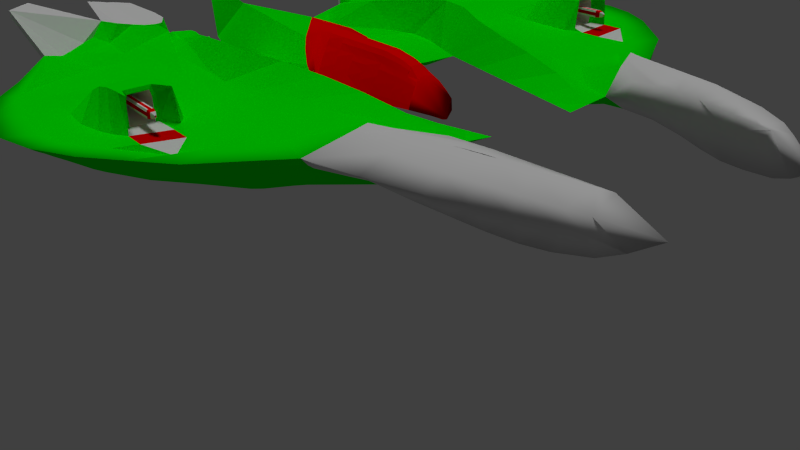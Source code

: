 # Source: Nave_Enemy_alpha7.blend  (saved by Blender 2.70.0; exported with 4.5.12 LTS)
import bpy
from mathutils import Matrix  # noqa: F401  (used for matrix-valued properties, if any)

bpy.ops.wm.read_factory_settings(use_empty=True)
scene = bpy.context.scene
scene.name = 'Scene'

# ---- collections
col_collection_1 = bpy.data.collections.new('Collection 1'); scene.collection.children.link(col_collection_1)

# ---- materials (node trees are filled in below, after node groups)
mat_biologic_skyn = bpy.data.materials.new('Biologic skyn')
mat_biologic_skyn.alpha_threshold = 0.0
mat_biologic_skyn.use_transparent_shadow = False
mat_biologic_skyn.diffuse_color = (0.0, 1.0, 0.0, 1.0)
mat_biologic_skyn.specular_color = (0.704, 0.9617, 1.0)
mat_biologic_skyn.roughness = 0.5
mat_biologic_skyn.specular_intensity = 0.0
mat_biologic_skyn.line_color = (0.0, 0.0, 0.0, 1.0)
mat_bico_e_tras = bpy.data.materials.new('Bico e tras')
mat_bico_e_tras.alpha_threshold = 0.0
mat_bico_e_tras.use_transparent_shadow = False
mat_bico_e_tras.roughness = 0.5
mat_bico_e_tras.line_color = (0.0, 0.0, 0.0, 1.0)
mat_cockpit = bpy.data.materials.new('Cockpit')
mat_cockpit.alpha_threshold = 0.0
mat_cockpit.use_transparent_shadow = False
mat_cockpit.diffuse_color = (1.0, 0.0, 0.0, 1.0)
mat_cockpit.specular_color = (1.0, 0.0, 0.0)
mat_cockpit.roughness = 0.5
mat_cockpit.specular_intensity = 0.0
mat_cockpit.line_color = (0.0, 0.0, 0.0, 1.0)
mat_material_003 = bpy.data.materials.new('Material.003')
mat_material_003.alpha_threshold = 0.0
mat_material_003.use_transparent_shadow = False
mat_material_003.roughness = 0.5
mat_material_003.line_color = (0.0, 0.0, 0.0, 1.0)
mat_missel_e_base = bpy.data.materials.new('Missel e Base ')
mat_missel_e_base.alpha_threshold = 0.0
mat_missel_e_base.use_transparent_shadow = False
mat_missel_e_base.roughness = 0.5
mat_missel_e_base.line_color = (0.0, 0.0, 0.0, 1.0)
mat_missel = bpy.data.materials.new('Missel')
mat_missel.alpha_threshold = 0.0
mat_missel.use_transparent_shadow = False
mat_missel.diffuse_color = (1.0, 9.313e-09, 0.0, 1.0)
mat_missel.roughness = 0.5
mat_missel.specular_intensity = 0.05634
mat_missel.line_color = (0.0, 0.0, 0.0, 1.0)
mat_material_002 = bpy.data.materials.new('Material.002')
mat_material_002.alpha_threshold = 0.0
mat_material_002.use_transparent_shadow = False
mat_material_002.diffuse_color = (1.0, 0.0, 0.0, 1.0)
mat_material_002.roughness = 0.5
mat_material_002.line_color = (0.0, 0.0, 0.0, 1.0)
mat_skin_wing = bpy.data.materials.new('Skin wing')
mat_skin_wing.alpha_threshold = 0.0
mat_skin_wing.use_transparent_shadow = False
mat_skin_wing.diffuse_color = (0.0, 1.0, 0.0, 1.0)
mat_skin_wing.specular_color = (0.9983, 1.0, 0.9702)
mat_skin_wing.roughness = 0.5
mat_skin_wing.specular_intensity = 0.07547
mat_skin_wing.line_color = (0.0, 0.0, 0.0, 1.0)
mat_material_004 = bpy.data.materials.new('Material.004')
mat_material_004.alpha_threshold = 0.0
mat_material_004.use_transparent_shadow = False
mat_material_004.diffuse_color = (0.8, 0.0, 0.0, 1.0)
mat_material_004.roughness = 0.5
mat_material_004.line_color = (0.0, 0.0, 0.0, 1.0)
mat_fire = bpy.data.materials.new('Fire')
mat_fire.alpha_threshold = 0.0
mat_fire.use_transparent_shadow = False
mat_fire.diffuse_color = (0.7259, 0.8, 0.0, 1.0)
mat_fire.roughness = 0.5
mat_fire.line_color = (0.0, 0.0, 0.0, 1.0)

# ---- material node trees

# ---- world
world_world = bpy.data.worlds.new('World'); scene.world = world_world
world_world.color = (0.05088, 0.05088, 0.05088)
world_world.use_sun_shadow = False
world_world.sun_shadow_jitter_overblur = 0.0
world_world.cycles.sampling_method = 'MANUAL'
world_world.cycles.sample_map_resolution = 256

# ---- cameras
cam_camera = bpy.data.cameras.new('Camera')
cam_camera.clip_end = 100.0
cam_camera.lens = 35.0
cam_camera.sensor_width = 32.0
cam_camera.sensor_height = 18.0
cam_camera.ortho_scale = 7.314
cam_camera.dof.focus_distance = 0.0
cam_camera.dof.aperture_fstop = 128.0

# ---- lights
light_sun = bpy.data.lights.new('Sun', 'SUN')
light_sun.transmission_factor = 0.0
light_sun.angle = 0.1993
light_sun.energy = 1.0
light_sun.shadow_buffer_clip_start = 0.5
light_sun.shadow_soft_size = 0.1
light_sun.shadow_cascade_max_distance = 1000.0
light_sun.cycles.use_multiple_importance_sampling = False
light_lamp = bpy.data.lights.new('Lamp', 'POINT')
light_lamp.transmission_factor = 0.0
light_lamp.cutoff_distance = 30.0
light_lamp.energy = 100.0
light_lamp.shadow_buffer_clip_start = 1.001
light_lamp.shadow_soft_size = 0.1
light_lamp.shadow_maximum_resolution = 0.006
light_lamp.use_absolute_resolution = True
light_lamp.cycles.use_multiple_importance_sampling = False

# ---- meshes
me_plane_008 = bpy.data.meshes.new('Plane.008')
me_plane_008.from_pydata([(-8.514, -1.062, -6.49), (0.0, 3.796, -5.955), (-9.353, 0.9377, -6.49), (0.0, 7.81, -6.226), (-5.063, 6.391, -5.757), (-1.194, -4.891, -6.717), (-2.346, 0.427, -6.779), (-5.196, -3.886, -6.49), (-8.642, 3.671, -6.49), (-9.072, -0.06233, -6.49), (-9.165, 2.365, -6.49), (-1.475, 7.399, -6.965), (-7.113, -2.708, -6.49), (-2.52, -4.748, -6.662), (-6.96, 5.438, -6.174), (-1.336, 1.679, -7.16), (-1.869, 0.9907, -6.987), (0.0, 4.902, -6.226), (-2.938, 3.935, -6.827), (-2.952, 2.185, -6.79), (-2.055, 6.048, -6.911), (-1.133, 3.143, -7.43), (-3.111, 6.949, -6.706), (-4.269, -4.162, -6.119), (-4.63, 2.455, -6.393), (-3.493, -1.126, -6.378), (-3.276, -3.288, -6.4), (-3.724, 3.646, -6.24), (-4.056, 1.361, -6.462), (-5.014, -3.022, -6.459), (-5.151, 4.221, -6.375), (-7.892, 4.641, -6.49), (-6.05, -2.401, -6.49), (-7.572, 4.094, -6.54), (-2.456, -9.497, -7.115), (-3.051, -9.122, -6.736), (-4.419, -6.625, -6.49), (-3.714, -8.04, -6.552), (-4.828, -5.309, -6.49), (-3.325, -8.747, -6.604), (-4.959, 7.578, -5.448), (-3.212, 7.153, -5.943), (-4.793, 5.925, -5.779), (-3.395, 6.289, -6.033), (-3.146, 6.777, -6.017), (-4.063, 5.899, -5.931), (-3.657, 6.081, -6.001), (-4.428, 5.844, -5.85), (-4.172, 7.782, -5.609), (-4.601, 7.686, -5.519), (-3.63, 7.884, -5.725), (-7.263, 6.735, -5.383), (-6.604, 7.342, -5.214), (-7.169, -0.212, -6.49), (-7.775, 0.6912, -6.49), (-7.638, 0.06911, -6.49), (-7.502, -0.3102, -6.49), (-7.271, -0.6356, -6.49), (-6.408, -0.1604, -6.49), (-6.086, -0.5641, -6.49), (-1.119, 4.9, -7.43), (-1.072, 6.196, -7.43), (-1.021, 2.583, -6.453), (0.0, 10.2, -5.768), (-0.4615, 8.94, -7.43), (-1.111, 0.721, -7.163), (-0.9597, -0.1983, -7.16), (-0.8464, -0.8783, -7.16), (-0.6821, -1.458, -7.16), (-0.3281, -1.881, -7.272), (0.0, -1.19, -6.498), (-0.5941, 2.656, -6.363), (-1.576, 5.275, -7.267), (-0.8589, 7.722, -7.43), (-2.649, 1.306, -6.784), (-3.097, 3.062, -6.802), (-2.496, 4.991, -6.869), (-5.907, -0.3083, -6.49), (-5.907, 0.08984, -6.49), (-5.928, 0.5215, -6.49), (-5.949, 0.9215, -6.49), (-5.97, 1.29, -6.49), (-6.084, 2.253, -6.49), (-6.301, -0.6731, -6.565), (-3.381, 5.096, -6.294), (-4.068, 2.196, -6.327), (-7.236, 4.649, -6.364), (-7.671, 2.276, -6.49), (-8.098, 3.798, -6.568), (-7.568, 4.651, -6.49), (-7.814, -1.885, -6.49), (-8.474, 2.327, -6.568), (-8.581, 0.8209, -6.568), (-8.353, 0.009855, -6.568), (-7.753, -0.8727, -6.568), (-6.786, -1.758, -6.697), (-3.894, -4.278, -5.964), (-1.77, -2.232, -6.748), (-1.482, -3.561, -6.733), (-2.058, -0.9025, -6.764), (-1.338, -4.226, -6.725), (-3.86, 0.1176, -6.389), (-3.017, 3.498, -6.814), (-3.553, 4.37, -6.25), (-3.115, 6.129, -6.369), (-2.983, 6.645, -6.432), (-3.246, 5.613, -6.302), (-1.857, -4.819, -6.689), (-2.069, -4.117, -6.49), (-2.286, -3.429, -6.355), (-3.355, -2.214, -6.407), (-2.515, -2.223, -6.156), (-2.745, -1.017, -6.016), (-3.089, 0.2649, -5.887), (-3.505, 1.322, -5.769), (-3.588, 2.178, -5.735), (-3.443, 3.562, -5.876), (-3.301, 4.145, -5.982), (-2.983, 5.041, -6.124), (-2.642, 6.091, -6.343), (-2.166, 7.278, -6.932), (-1.765, 6.724, -6.938), (-2.437, 6.691, -6.707), (-3.83, 4.807, -6.231), (-3.35, 5.984, -6.231), (-4.204, 3.631, -6.231), (-5.17, 4.76, -6.299), (-4.567, 5.054, -6.218), (-4.701, 3.926, -6.333), (-5.115, 5.84, -6.24), (-0.7455, 2.963, -6.23), (-1.188, 2.264, -6.771), (-3.38, -4.429, -6.182), (-3.615, -4.444, -7.276), (-2.567, -7.714, -6.49), (-2.552, -5.932, -6.49), (-2.567, -7.12, -6.49), (-2.519, -5.337, -6.49), (-2.574, -6.526, -6.49), (-2.3, -8.903, -6.386), (-4.067, -7.332, -6.49), (-3.623, -5.323, -7.319), (-3.412, -6.278, -7.393), (-3.23, -6.929, -7.467), (-3.048, -7.58, -7.504), (-2.896, -8.231, -7.46), (-2.667, -9.012, -7.328), (-2.737, -5.337, -6.2), (-2.228, -10.09, -6.733), (-2.956, -9.122, -6.433), (-3.963, -6.625, -6.2), (-3.529, -8.04, -6.269), (-4.215, -5.309, -6.189), (-3.217, -8.747, -6.347), (-3.637, -4.354, -6.073), (-2.508, -7.769, -6.17), (-2.726, -5.932, -6.158), (-2.612, -7.147, -6.143), (-2.716, -6.526, -6.116), (-2.299, -9.012, -6.223), (-3.746, -7.332, -6.231), (-3.253, -6.868, -5.969), (0.0, 1.334, -6.054), (0.0, 0.07214, -6.101), (0.0, 2.597, -6.054), (0.0, -0.559, -6.198), (0.0, 3.165, -6.053), (0.0, 0.7032, -6.054), (0.0, 1.965, -6.054), (-1.223, 1.2, -7.16), (-1.035, 0.2613, -7.16), (-0.7643, -1.168, -7.16), (0.0, -0.8745, -6.295), (0.0, -2.092, -7.36), (0.0, 1.616, -7.43), (0.0, 3.143, -7.43), (0.0, 4.9, -7.428), (0.0, 6.196, -7.43), (0.0, 8.94, -7.43), (0.0, 0.6584, -7.43), (0.0, -0.2609, -7.43), (0.0, -0.9409, -7.43), (0.0, -1.52, -7.43), (0.0, -1.923, -7.43), (0.0, -2.063, -7.386), (0.0, 7.722, -7.43), (0.0, 1.137, -7.43), (0.0, 0.1988, -7.43), (0.0, -1.231, -7.43), (-0.297, 2.91, -6.159), (-0.8911, 2.401, -6.567), (-0.709, 2.138, -6.495), (-0.3954, 2.367, -6.223), (-1.022, 1.908, -6.806), (-0.2369, 2.482, -6.119), (-1.188, 1.793, -6.987), (-0.5522, 2.252, -6.372), (-0.8657, 2.023, -6.651), (-0.6527, 1.583, -6.495), (-0.9381, 1.391, -6.806), (-0.3673, 1.774, -6.223), (-1.106, 1.296, -7.009), (-0.2246, 1.87, -6.119), (-0.7954, 1.487, -6.651), (-0.51, 1.678, -6.372), (-0.5964, 1.028, -6.495), (-0.3391, 1.181, -6.223), (-0.8536, 0.8743, -6.806), (-0.2105, 1.258, -6.119), (-1.031, 0.7977, -7.009), (-0.4677, 1.104, -6.372), (-0.725, 0.951, -6.651), (-0.5586, 0.4823, -6.495), (-0.7969, 0.3718, -6.806), (-0.3202, 0.5928, -6.223), (-0.937, 0.3166, -7.009), (-0.201, 0.648, -6.119), (-0.6778, 0.4271, -6.651), (-0.4394, 0.5375, -6.372), (-0.5208, -0.06308, -6.495), (-0.3013, 0.00453, -6.223), (-0.7403, -0.1307, -6.806), (-0.1916, 0.03833, -6.119), (-0.8709, -0.1645, -7.009), (-0.4111, -0.02927, -6.372), (-0.6305, -0.09688, -6.651), (-0.4641, -0.7186, -6.55), (-0.273, -0.6388, -6.305), (-0.6553, -0.7985, -6.833), (-0.1774, -0.5989, -6.214), (-0.7717, -0.8384, -7.022), (-0.3686, -0.6787, -6.431), (-0.5597, -0.7586, -6.692), (-0.4231, -1.021, -6.607), (-0.2525, -0.9479, -6.39), (-0.5937, -1.095, -6.861), (-0.1672, -0.9112, -6.314), (-0.6999, -1.131, -7.037), (-0.3378, -0.9846, -6.501), (-0.5084, -1.058, -6.734), (-0.382, -1.324, -6.668), (-0.2319, -1.257, -6.535), (-0.532, -1.391, -6.892), (-0.1569, -1.224, -6.514), (-0.628, -1.424, -7.052), (-0.307, -1.29, -6.588), (-0.457, -1.357, -6.78), (-7.723, 1.484, -6.49), (-7.619, 3.069, -6.49), (-6.447, 5.673, -6.319), (-8.431, -1.075, -6.549), (-9.27, 0.9247, -6.549), (-5.088, 6.419, -6.518), (-5.085, -3.951, -6.637), (-8.559, 3.658, -6.549), (-8.989, -0.07526, -6.549), (-9.082, 2.352, -6.549), (-7.03, -2.721, -6.549), (-6.877, 5.386, -6.549), (-5.97, 5.883, -6.57), (-7.809, 4.628, -6.549), (-7.731, -1.898, -6.549), (-5.79, 5.952, -6.589), (-8.338, -1.075, -6.607), (-9.177, 0.9247, -6.607), (-5.088, 6.38, -6.972), (-8.466, 3.658, -6.607), (-8.896, -0.07526, -6.607), (-8.989, 2.352, -6.607), (-6.937, -2.721, -6.607), (-6.784, 5.386, -6.607), (-7.716, 4.628, -6.607), (-7.638, -1.898, -6.607), (-6.331, 5.634, -6.607), (-5.393, 5.939, -6.871), (-8.251, -1.075, -6.655), (-9.09, 0.9247, -6.655), (-8.379, 3.658, -6.655), (-8.809, -0.07526, -6.655), (-8.901, 2.352, -6.655), (-6.85, -2.721, -6.655), (-6.696, 5.386, -6.655), (-5.756, 5.897, -6.682), (-7.629, 4.628, -6.655), (-7.551, -1.898, -6.655), (-6.243, 5.634, -6.655), (-8.077, -1.075, -6.771), (-8.916, 0.9247, -6.771), (-8.205, 3.658, -6.771), (-8.634, -0.07526, -6.771), (-8.727, 2.352, -6.771), (-6.676, -2.721, -6.771), (-6.522, 5.386, -6.771), (-5.635, 5.911, -6.757), (-7.455, 4.628, -6.771), (-7.376, -1.898, -6.771), (-6.069, 5.634, -6.771), (-7.854, -1.075, -6.907), (-8.693, 0.9247, -6.907), (-4.984, -4.0, -6.71), (-7.982, 3.658, -6.907), (-8.412, -0.07526, -6.907), (-8.504, 2.352, -6.907), (-6.453, -2.721, -6.907), (-6.299, 5.386, -6.907), (-7.232, 4.628, -6.907), (-7.153, -1.898, -6.907), (-5.846, 5.634, -6.907), (-7.263, 6.735, -5.214), (-7.612, -1.075, -7.062), (-8.451, 0.9247, -7.062), (-4.34, -4.191, -6.986), (-7.74, 3.658, -7.062), (-8.17, -0.07526, -7.062), (-8.262, 2.352, -7.062), (-6.211, -2.721, -7.062), (-6.057, 5.386, -7.062), (-5.151, 5.883, -7.064), (-6.99, 4.628, -7.062), (-6.911, -1.898, -7.062), (-5.604, 5.634, -7.062), (-7.36, -1.075, -7.227), (-8.199, 0.9247, -7.227), (-4.094, 6.126, -7.368), (-7.488, 3.658, -7.227), (-7.918, -0.07526, -7.227), (-8.01, 2.352, -7.227), (-5.959, -2.721, -7.227), (-5.805, 5.386, -7.227), (-4.899, 5.883, -7.227), (-6.738, 4.628, -7.227), (-6.66, -1.898, -7.227), (-5.352, 5.634, -7.227), (-4.446, 6.182, -7.241), (-7.108, -1.075, -7.362), (-7.947, 0.9247, -7.362), (-3.752, -3.735, -7.364), (-7.236, 3.658, -7.362), (-7.666, -0.07526, -7.362), (-7.759, 2.352, -7.362), (-5.707, -2.721, -7.38), (-5.554, 5.386, -7.362), (-4.648, 5.883, -7.362), (-6.486, 4.628, -7.362), (-6.408, -1.898, -7.362), (-5.101, 5.634, -7.362), (-6.818, -1.075, -7.42), (-7.657, 0.9247, -7.42), (-3.451, 6.38, -7.42), (-6.946, 3.658, -7.42), (-7.375, -0.07526, -7.42), (-7.468, 2.352, -7.42), (-5.417, -2.721, -7.459), (-5.263, 5.386, -7.42), (-4.357, 5.883, -7.42), (-6.196, 4.628, -7.42), (-6.117, -1.898, -7.42), (-4.81, 5.634, -7.42), (-3.904, 6.131, -7.42), (-6.385, -1.075, -7.532), (-7.224, 0.9247, -7.532), (-2.907, 6.38, -7.466), (-6.514, 3.658, -7.532), (-6.943, -0.07526, -7.532), (-7.036, 2.352, -7.532), (-4.984, -2.721, -7.532), (-4.831, 5.386, -7.532), (-3.925, 5.883, -7.532), (-5.763, 4.628, -7.532), (-5.685, -1.898, -7.532), (-4.378, 5.634, -7.532), (-3.472, 6.131, -7.532), (-5.73, -1.075, -7.671), (-6.569, 0.9247, -7.671), (-2.363, 6.38, -7.511), (-5.858, 3.658, -7.671), (-6.288, -0.07526, -7.671), (-6.381, 2.352, -7.671), (-4.329, -2.721, -7.671), (-4.176, 5.386, -7.671), (-3.269, 5.883, -7.671), (-5.108, 4.628, -7.671), (-5.03, -1.898, -7.671), (-3.723, 5.634, -7.671), (-2.816, 6.131, -7.591), (-5.245, -1.075, -7.839), (-6.084, 0.9247, -7.839), (-5.373, 3.658, -7.839), (-5.803, -0.07526, -7.839), (-5.895, 2.352, -7.839), (-3.844, -2.721, -7.669), (-3.691, 5.386, -7.839), (-2.851, 5.883, -7.708), (-4.623, 4.628, -7.839), (-4.545, -1.898, -7.786), (-3.237, 5.634, -7.798), (-2.751, -3.365, -6.446), (-4.98, 7.617, -6.972), (-3.182, 7.12, -6.972), (-3.116, 6.738, -6.972), (-4.171, 7.794, -6.972), (-4.612, 7.713, -6.972), (-3.613, 7.876, -6.972), (-5.088, 6.38, -6.731), (-6.604, 7.342, -5.383), (-7.115, -0.212, -5.671), (-7.236, 0.7952, -5.798), (-7.238, 0.2711, -5.693), (-7.219, -0.2571, -5.671), (-7.202, -0.6356, -5.671), (-6.462, -0.1604, -5.671), (-6.186, -0.5641, -5.671), (-6.172, -0.3083, -5.671), (-6.214, 0.03673, -5.671), (-6.359, 0.5338, -5.693), (-6.401, 0.8603, -5.798), (-6.639, 1.506, -6.093), (-6.801, 2.109, -6.318), (-7.136, 1.58, -6.093), (-6.477, -0.1733, -6.49), (-6.788, -0.1862, -5.671), (-7.169, -0.212, -6.081), (-6.408, -0.1604, -6.081), (-7.069, -0.1991, -6.49), (-6.625, -0.1733, -5.671), (-7.169, -0.212, -6.286), (-6.408, -0.1604, -6.286), (-6.922, -0.1862, -6.49), (-6.952, -0.1991, -5.671), (-7.169, -0.212, -5.876), (-6.408, -0.1604, -5.876), (-6.701, 0.5075, -6.081), (-6.744, 0.5046, -6.175), (-6.751, 0.5046, -5.986), (-6.876, 0.4957, -6.128), (-6.701, 0.5075, -6.128), (-6.832, 0.4986, -6.175), (-6.826, 0.4986, -5.986), (-6.876, 0.4957, -6.034), (-6.701, 0.5075, -6.034), (-6.701, 0.817, -6.034), (-6.876, 0.8051, -6.034), (-6.826, 0.8081, -5.986), (-6.832, 0.8081, -6.175), (-6.701, 0.817, -6.128), (-6.876, 0.8051, -6.128), (-6.751, 0.814, -5.986), (-6.744, 0.814, -6.175), (-6.701, 0.817, -6.081), (-6.876, 0.8051, -6.081), (-6.788, 0.811, -5.986), (-6.788, 0.811, -6.175), (-6.713, 0.817, -5.986), (-6.863, 0.8051, -5.986), (-6.701, 0.817, -6.175), (-6.876, 0.8051, -6.175), (-6.876, 0.4957, -6.175), (-6.701, 0.5075, -6.175), (-6.863, 0.4957, -5.986), (-6.713, 0.5075, -5.986), (-6.788, 0.5016, -6.175), (-6.788, 0.5016, -5.986), (-6.876, 0.4957, -6.081), (-4.387, 7.654, -5.564), (-4.392, 7.673, -6.972), (-3.892, 7.755, -6.972), (-3.622, 7.88, -6.479), (-4.172, 6.895, -6.57), (-4.607, 6.806, -6.544), (-4.969, 7.597, -6.341), (-3.897, 6.941, -6.45), (-4.389, 6.85, -6.399), (-4.788, 6.755, -6.358), (-2.799, -7.94, -6.089), (-2.549, -8.476, -6.156), (-3.049, -7.404, -6.022), (-2.424, -8.744, -6.19), (-3.174, -7.136, -5.989), (-2.674, -8.208, -6.123), (-2.924, -7.672, -6.056), (-3.567, -5.58, -5.96), (-3.7, -4.935, -5.962), (-3.433, -6.224, -5.958), (-2.403, -8.391, -6.196), (-2.635, -4.057, -6.591), (-3.756, -4.393, -7.21), (-6.63, -0.1798, -6.49), (-7.04, -0.2436, -5.765), (-6.537, -0.2039, -5.765), (-6.762, -0.183, -6.49), (-6.788, -0.2238, -5.765), (-7.081, -0.2436, -6.081), (-6.495, -0.2039, -6.081), (-6.663, -0.2138, -5.765), (-7.081, -0.2436, -6.238), (-6.495, -0.2039, -6.238), (-6.914, -0.2337, -5.765), (-7.081, -0.2436, -5.923), (-6.495, -0.2039, -5.923), (-3.146, -5.446, -6.095), (-3.362, -4.906, -6.084), (-2.931, -5.986, -6.106), (-2.351, -8.702, -6.21), (-2.456, -8.08, -6.183), (-2.56, -7.458, -6.156), (-2.664, -6.837, -6.13), (-0.164, -1.902, -7.351), (-0.3001, -1.52, -7.295), (-0.3412, -1.231, -7.295), (-0.4389, -0.2609, -7.295), (-0.4767, 0.1988, -7.295), (-0.5708, 1.137, -7.295), (-0.6271, 1.616, -7.295), (-0.5145, 0.6584, -7.296), (-0.3823, -0.9409, -7.295), (-5.026, 0.04658, -6.503), (-5.065, -1.158, -6.557), (-4.914, 1.251, -6.448), (-5.042, -1.76, -6.585), (-6.174, 2.94, -6.468), (-6.227, 3.955, -6.468), (-7.271, -1.228, -6.49), (-6.301, -1.265, -6.565), (-6.526, -2.011, -6.596), (-6.008, 5.613, -6.302), (-6.001, 4.703, -6.501), (-5.755, 6.032, -6.176), (-6.101, 5.853, -6.255), (-5.409, 6.211, -6.111), (-6.969, 2.125, -6.325), (-2.433, -8.308, -6.438), (-4.172, 7.782, -5.985), (-4.601, 7.686, -5.919), (-4.387, 7.654, -5.662), (-4.171, 7.794, -6.575), (-4.612, 7.713, -6.555), (-4.392, 7.673, -6.84), (-3.104, 6.571, -6.436), (-6.701, -0.7556, -6.081), (-6.744, -0.7585, -6.175), (-6.751, -0.7585, -5.986), (-6.876, -0.7674, -6.128), (-6.701, -0.7556, -6.128), (-6.832, -0.7645, -6.175), (-6.826, -0.7645, -5.986), (-6.876, -0.7674, -6.034), (-6.701, -0.7556, -6.034), (-6.876, -0.7674, -6.175), (-6.701, -0.7556, -6.175), (-6.863, -0.7674, -5.986), (-6.713, -0.7556, -5.986), (-6.788, -0.7615, -6.175), (-6.788, -0.7615, -5.986), (-6.876, -0.7674, -6.081), (-6.721, -0.886, -6.081), (-6.755, -0.8882, -6.153), (-6.759, -0.8882, -6.008), (-6.856, -0.8951, -6.117), (-6.721, -0.886, -6.117), (-6.822, -0.8928, -6.153), (-6.817, -0.8928, -6.008), (-6.856, -0.8951, -6.044), (-6.721, -0.886, -6.044), (-6.856, -0.8951, -6.153), (-6.721, -0.886, -6.153), (-6.846, -0.8951, -6.008), (-6.731, -0.886, -6.008), (-6.788, -0.8905, -6.153), (-6.788, -0.8905, -6.008), (-6.856, -0.8951, -6.081), (-6.768, -0.9963, -6.081), (-6.778, -0.997, -6.102), (-6.78, -0.997, -6.059), (-6.808, -0.999, -6.092), (-6.768, -0.9963, -6.092), (-6.798, -0.9983, -6.102), (-6.797, -0.9983, -6.059), (-6.808, -0.999, -6.07), (-6.768, -0.9963, -6.07), (-6.808, -0.999, -6.102), (-6.768, -0.9963, -6.102), (-6.806, -0.999, -6.059), (-6.771, -0.9963, -6.059), (-6.788, -0.9977, -6.102), (-6.788, -0.9977, -6.059), (-6.808, -0.999, -6.081), (-1.644, 5.285, -7.398), (-2.971, 2.176, -6.931), (-2.796, 4.335, -7.063), (-1.866, 0.9883, -7.07), (-2.504, 5.145, -7.157), (-3.034, 3.5, -7.014), (-2.658, 1.315, -6.955), (-3.091, 3.06, -6.973)], [(485, 133)], [(3, 1, 17), (24, 517, 28), (3, 63, 64, 73), (22, 537, 124, 123, 125, 24, 28, 85, 27, 103, 84, 106, 104, 105), (145, 134, 530, 146), (140, 160, 150, 36), (34, 148, 149, 35), (136, 157, 504, 155, 134), (138, 158, 505, 157, 136), (35, 149, 153, 39), (37, 151, 160, 140), (135, 156, 158, 138), (39, 153, 151, 37), (141, 38, 133), (141, 142, 36, 38), (140, 36, 142, 143), (143, 144, 37, 140), (39, 37, 144, 145), (35, 39, 145, 146), (146, 34, 35), (144, 136, 134, 145), (138, 136, 144, 143), (143, 142, 135, 138), (137, 135, 142, 141), (137, 147, 156, 135), (126, 127, 47, 129), (30, 24, 128), (125, 128, 24), (125, 123, 127, 128), (46, 45, 47, 127, 123, 124), (42, 129, 47), (126, 129, 524, 525), (12, 32, 523, 95, 90), (90, 95, 94, 0), (56, 55, 93, 94), (0, 94, 93, 9), (55, 54, 92, 93), (9, 93, 92, 2), (54, 247, 87, 91, 92), (2, 92, 91, 10), (10, 91, 88, 8), (31, 8, 88, 89), (86, 14, 89), (31, 89, 14), (1, 3, 73, 61, 60, 21, 15, 131, 62, 130), (13, 147, 137), (149, 148, 159), (502, 476, 159), (160, 477, 161, 482, 150), (13, 132, 147), (67, 514, 181, 188, 508, 171), (65, 513, 179, 187, 510, 170), (15, 512, 174, 186, 511, 169), (61, 177, 176, 60), (73, 64, 178, 185), (60, 176, 175, 21), (68, 507, 182, 183, 506, 69), (171, 508, 188, 182, 507, 68), (66, 509, 180, 181, 514, 67), (170, 510, 187, 180, 509, 66), (169, 511, 186, 179, 513, 65), (63, 178, 64), (73, 185, 177, 61), (21, 175, 174, 512, 15), (69, 184, 173), (184, 69, 506, 183), (69, 173, 70, 243, 241, 245, 240, 246, 242, 244, 68), (131, 15, 195, 193, 197, 191, 196, 192, 194, 164, 166, 189, 71, 190), (131, 190, 62), (130, 62, 190, 71), (1, 130, 71, 189, 166), (90, 261, 257, 12), (14, 258, 260, 31), (31, 260, 254, 8), (8, 254, 256, 10), (2, 251, 255, 9), (0, 250, 261, 90), (10, 256, 251, 2), (9, 255, 250, 0), (261, 272, 269, 257), (258, 270, 271, 260), (260, 271, 266, 254), (133, 38, 7, 253, 299, 311), (254, 266, 268, 256), (251, 264, 267, 255), (252, 265, 274, 262), (250, 263, 272, 261), (256, 268, 264, 251), (255, 267, 263, 250), (272, 284, 280, 269), (270, 281, 283, 271), (273, 285, 281, 270), (271, 283, 277, 266), (266, 277, 279, 268), (264, 276, 278, 267), (263, 275, 284, 272), (268, 279, 276, 264), (267, 278, 275, 263), (282, 293, 296, 285), (284, 295, 291, 280), (281, 292, 294, 283), (285, 296, 292, 281), (283, 294, 288, 277), (277, 288, 290, 279), (276, 287, 289, 278), (275, 286, 295, 284), (279, 290, 287, 276), (278, 289, 286, 275), (259, 258, 51, 404, 252, 262), (329, 317, 333), (295, 306, 303, 291), (292, 304, 305, 294), (296, 307, 304, 292), (294, 305, 300, 288), (288, 300, 302, 290), (287, 298, 301, 289), (286, 297, 306, 295), (290, 302, 298, 287), (289, 301, 297, 286), (265, 317, 274), (306, 319, 315, 303), (304, 316, 318, 305), (307, 320, 316, 304), (305, 318, 312, 300), (303, 315, 311, 299), (300, 312, 314, 302), (298, 310, 313, 301), (297, 309, 319, 306), (302, 314, 310, 298), (301, 313, 309, 297), (293, 274, 307, 296), (317, 329, 332, 320), (319, 331, 327, 315), (316, 328, 330, 318), (320, 332, 328, 316), (318, 330, 324, 312), (312, 324, 326, 314), (310, 322, 325, 313), (309, 321, 331, 319), (314, 326, 322, 310), (313, 325, 321, 309), (329, 342, 345, 332), (331, 344, 340, 327), (328, 341, 343, 330), (332, 345, 341, 328), (330, 343, 337, 324), (324, 337, 339, 326), (322, 335, 338, 325), (321, 334, 344, 331), (326, 339, 335, 322), (325, 338, 334, 321), (342, 354, 357, 345), (344, 356, 352, 340), (341, 353, 355, 343), (345, 357, 353, 341), (343, 355, 349, 337), (337, 349, 351, 339), (335, 347, 350, 338), (334, 346, 356, 344), (339, 351, 347, 335), (338, 350, 346, 334), (257, 269, 253), (358, 371, 367, 354), (354, 367, 370, 357), (356, 369, 365, 352), (353, 366, 368, 355), (357, 370, 366, 353), (355, 368, 362, 349), (349, 362, 364, 351), (347, 360, 363, 350), (348, 361, 371, 358), (346, 359, 369, 356), (351, 364, 360, 347), (350, 363, 359, 346), (371, 384, 380, 367), (367, 380, 383, 370), (369, 382, 378, 365), (366, 379, 381, 368), (370, 383, 379, 366), (368, 381, 375, 362), (362, 375, 377, 364), (360, 373, 376, 363), (361, 374, 384, 371), (359, 372, 382, 369), (364, 377, 373, 360), (363, 376, 372, 359), (6, 16, 15, 21, 60, 72, 20, 76, 18, 102, 75, 19, 74), (380, 392, 395, 383), (382, 394, 390, 378), (379, 391, 393, 381), (383, 395, 391, 379), (381, 393, 387, 375), (375, 387, 389, 377), (373, 386, 388, 376), (372, 385, 394, 382), (377, 389, 386, 373), (376, 388, 385, 372), (378, 390, 5, 107), (365, 378, 107, 13, 336), (390, 394, 100, 5), (98, 100, 394, 385), (98, 385, 388, 97), (99, 97, 388, 386), (99, 386, 389, 6), (74, 6, 389, 387), (387, 393, 19, 74), (75, 19, 393, 391, 18, 102), (76, 18, 391, 395, 392), (470, 465, 400, 467), (471, 464, 401, 468), (468, 401, 397, 472), (274, 317, 320, 307), (11, 374, 120), (317, 265, 333), (82, 417, 416, 81), (53, 425, 421, 429, 405, 409, 57), (80, 415, 414, 79), (56, 408, 407, 55), (78, 413, 412, 77), (487, 497, 441, 453), (54, 406, 418, 247), (59, 411, 410, 430, 422, 426, 58), (81, 416, 415, 80), (57, 409, 408, 56), (79, 414, 413, 78), (55, 407, 406, 54), (77, 412, 411, 59), (491, 494, 445, 449), (57, 83, 58, 419, 486, 489, 427, 423, 53), (488, 493, 446, 452), (497, 491, 449, 441), (496, 487, 453, 442), (498, 488, 452, 440), (493, 490, 450, 446), (495, 492, 448, 444), (486, 419, 454, 447), (490, 496, 442, 450), (58, 426, 495, 419), (492, 498, 440, 448), (423, 427, 443, 455), (26, 29, 96, 154, 132), (448, 440, 439, 431), (454, 444, 435, 457), (452, 446, 433, 459), (447, 454, 457, 432), (453, 441, 438, 458), (444, 448, 431, 435), (446, 450, 461, 433), (451, 447, 432, 460), (450, 442, 437, 461), (445, 455, 456, 434), (440, 452, 459, 439), (443, 451, 460, 436), (442, 453, 458, 437), (441, 449, 462, 438), (455, 443, 436, 456), (449, 445, 434, 462), (249, 308, 14), (100, 108, 107, 5), (98, 109, 108, 100), (26, 396, 109, 111, 110), (25, 110, 111, 112), (99, 112, 111, 97), (97, 111, 109, 98), (101, 25, 112, 113), (6, 113, 112, 99), (28, 101, 113, 114), (114, 113, 6, 74), (74, 19, 115, 114), (85, 28, 114, 115), (116, 115, 19, 75, 102), (27, 85, 115, 116), (103, 27, 116, 117), (102, 18, 117, 116), (118, 117, 18, 76), (84, 103, 117, 118), (118, 119, 104, 106, 84), (105, 104, 119, 122), (121, 11, 120, 122), (105, 122, 120, 22), (467, 400, 464, 471), (48, 467, 471, 463), (463, 471, 468, 49), (40, 49, 532), (48, 50, 531), (137, 141, 133, 13), (152, 23, 7, 38), (38, 36, 150, 152), (149, 159, 476, 153), (160, 151, 479, 475, 477), (158, 156, 147, 154, 500, 499, 501), (152, 150, 482, 480), (96, 23, 152, 480, 481), (109, 396, 484, 108), (13, 107, 108, 484), (396, 26, 132, 13, 484), (474, 476, 502, 483), (132, 154, 147), (340, 352, 365, 336, 133, 327), (336, 13, 133), (421, 425, 494, 491), (427, 489, 451, 443), (422, 430, 498, 492), (405, 429, 497, 487), (420, 428, 496, 490), (426, 422, 492, 495), (424, 420, 490, 493), (410, 424, 493, 488), (430, 410, 488, 498), (429, 421, 491, 497), (428, 405, 487, 496), (474, 483, 503, 478), (473, 478, 503, 155), (473, 155, 504, 479), (157, 475, 479, 504), (157, 505, 477, 475), (161, 477, 505, 158), (158, 501, 482, 161), (480, 482, 501, 499), (480, 499, 500, 481), (500, 154, 96, 481), (151, 153, 476, 474, 478, 473, 479), (237, 171, 68, 244), (171, 237, 230, 67), (223, 66, 67, 230), (215, 170, 66, 223), (170, 215, 209, 65), (201, 169, 65, 209), (201, 209, 207, 211, 203, 199), (209, 215, 213, 217, 211, 207), (215, 223, 221, 225, 217, 213), (223, 230, 228, 232, 225, 221), (230, 237, 235, 239, 232, 228), (237, 244, 242, 246, 239, 235), (203, 211, 205, 210, 204, 198), (218, 210, 205, 211, 217, 212), (217, 225, 219, 224, 218, 212), (231, 224, 219, 225, 232, 226), (238, 231, 226, 232, 239, 233), (245, 238, 233, 239, 246, 240), (243, 236, 234, 238, 245, 241), (236, 229, 227, 231, 238, 234), (229, 222, 220, 224, 231, 227), (222, 216, 214, 218, 224, 220), (216, 208, 206, 210, 218, 214), (208, 202, 200, 204, 210, 206), (168, 202, 208, 162), (216, 167, 162, 208), (216, 222, 163, 167), (222, 229, 165, 163), (229, 236, 172, 165), (172, 236, 243, 70), (169, 201, 195, 15), (195, 201, 199, 203, 197, 193), (196, 191, 197, 203, 198, 204), (194, 192, 196, 204, 200, 202), (164, 194, 202, 168), (29, 7, 23, 96), (7, 29, 32, 12), (101, 28, 517, 515), (101, 515, 516, 25), (25, 516, 518, 110), (29, 26, 110, 518), (59, 58, 83), (259, 282, 285, 273), (262, 274, 293, 282, 259), (489, 486, 447, 451), (57, 521, 522, 83), (32, 29, 518, 523), (516, 522, 95, 523, 518), (522, 521, 95), (516, 515, 78, 77, 59, 83, 522), (259, 273, 270, 258), (52, 404, 51, 308), (4, 252, 404, 52), (258, 14, 308, 51), (525, 524, 527, 249), (247, 418, 529, 87), (30, 128, 127, 126), (33, 88, 91, 87, 248), (34, 139, 159, 148), (155, 503, 483, 502, 159, 139, 530, 134), (139, 34, 146, 530), (52, 308, 249, 527, 526, 528, 4), (333, 323, 342, 329), (323, 358, 354, 342), (40, 397, 265, 403, 4), (463, 48, 531, 533), (49, 463, 533, 532), (50, 470, 467, 48), (400, 464, 536, 534), (401, 535, 536, 464), (49, 468, 472, 40), (472, 397, 469), (401, 397, 535), (402, 465, 470, 466), (46, 124, 537, 43), (537, 22, 44, 43), (4, 528, 129), (86, 89, 88, 33), (517, 81, 80, 79, 78, 515), (24, 82, 81, 517), (14, 86, 525, 249), (30, 520, 519, 82, 24), (87, 529, 248), (82, 519, 417), (519, 248, 529, 417), (416, 417, 529, 418), (418, 406, 415, 416), (406, 407, 414, 415), (424, 410, 411, 412, 413, 414, 407, 408, 409, 405, 428, 420), (33, 248, 519, 520), (33, 520, 525, 86), (30, 126, 525, 520), (333, 399, 348, 358, 323), (398, 22, 399), (22, 120, 399), (400, 534, 465), (41, 398, 402, 466, 50), (40, 472, 469, 397), (50, 466, 470), (41, 44, 22, 398), (527, 524, 129, 528, 526), (49, 40, 4, 42, 47, 45, 46, 43, 44, 41, 50, 48, 463), (129, 42, 4), (402, 398, 265, 397, 401, 464, 400, 465), (399, 333, 265, 398), (392, 380, 384, 374), (56, 94, 95, 521, 57), (20, 121, 122, 119), (460, 432, 539, 551), (435, 431, 538, 542), (432, 457, 548, 539), (437, 458, 549, 544), (438, 462, 553, 545), (457, 435, 542, 548), (433, 461, 552, 540), (436, 460, 551, 543), (459, 433, 540, 550), (439, 459, 550, 546), (462, 434, 541, 553), (458, 438, 545, 549), (431, 439, 546, 538), (456, 436, 543, 547), (461, 437, 544, 552), (434, 456, 547, 541), (539, 548, 564, 555), (545, 553, 569, 561), (543, 551, 567, 559), (553, 541, 557, 569), (544, 549, 565, 560), (551, 539, 555, 567), (548, 542, 558, 564), (550, 540, 556, 566), (538, 546, 562, 554), (552, 544, 560, 568), (542, 538, 554, 558), (549, 545, 561, 565), (540, 552, 568, 556), (547, 543, 559, 563), (546, 550, 566, 562), (541, 547, 563, 557), (556, 568, 584, 572), (563, 559, 575, 579), (562, 566, 582, 578), (557, 563, 579, 573), (555, 564, 580, 571), (561, 569, 585, 577), (559, 567, 583, 575), (569, 557, 573, 585), (560, 565, 581, 576), (567, 555, 571, 583), (564, 558, 574, 580), (566, 556, 572, 582), (554, 562, 578, 570), (568, 560, 576, 584), (558, 554, 570, 574), (565, 561, 577, 581), (578, 582, 572, 584, 576, 581, 577, 585, 573, 579, 575, 583, 571, 580, 574, 570), (291, 303, 299, 253), (280, 291, 253), (269, 280, 253), (7, 12, 257, 253), (315, 327, 133, 311), (20, 119, 118, 76), (121, 20, 11), (20, 76, 392, 374), (11, 121, 374), (374, 121, 20), (348, 399, 120, 374, 361), (6, 589, 16), (15, 16, 589), (592, 74, 6), (20, 586, 60, 21, 15, 589, 6, 592, 587, 593, 591, 588, 590), (20, 72, 586), (60, 586, 72), (590, 76, 20), (76, 590, 588, 18), (591, 102, 18, 588), (102, 591, 593, 75), (75, 593, 587, 19), (592, 74, 19, 587), (494, 423, 455, 445), (419, 495, 444, 454), (425, 53, 423, 494)])
me_plane_008.polygons.foreach_set('use_smooth', [0, 1, 0, 1, 1, 1, 1, 1, 1, 1, 1, 1, 1, 1, 1, 1, 1, 1, 1, 1, 1, 1, 1, 1, 1, 0, 0, 0, 0, 0, 0, 0, 1, 1, 0, 1, 0, 1, 0, 1, 1, 1, 0, 1, 0, 1, 1, 1, 1, 1, 0, 0, 0, 0, 0, 0, 0, 0, 0, 0, 0, 0, 0, 0, 1, 1, 1, 1, 1, 1, 1, 0, 0, 0, 0, 0, 0, 0, 0, 0, 0, 0, 1, 0, 0, 0, 0, 0, 0, 0, 0, 0, 0, 0, 0, 0, 0, 0, 0, 0, 0, 0, 0, 0, 0, 0, 0, 0, 0, 0, 0, 0, 0, 0, 0, 0, 0, 0, 0, 0, 0, 0, 0, 0, 0, 0, 0, 0, 0, 0, 0, 0, 0, 0, 0, 0, 0, 0, 0, 0, 0, 0, 0, 0, 0, 0, 0, 0, 0, 0, 0, 0, 0, 0, 0, 0, 0, 0, 0, 0, 0, 0, 0, 0, 0, 0, 0, 0, 0, 0, 0, 0, 0, 0, 0, 0, 0, 0, 0, 0, 0, 0, 0, 0, 0, 0, 0, 0, 0, 0, 0, 0, 0, 0, 0, 0, 0, 0, 0, 0, 0, 0, 0, 0, 0, 0, 0, 0, 0, 0, 0, 0, 0, 0, 0, 0, 0, 0, 0, 0, 0, 0, 0, 0, 0, 0, 0, 0, 0, 0, 0, 0, 0, 0, 0, 0, 0, 0, 0, 0, 1, 0, 0, 0, 0, 0, 0, 0, 0, 0, 0, 0, 0, 0, 0, 0, 0, 0, 0, 0, 0, 0, 0, 0, 0, 0, 0, 0, 0, 0, 0, 0, 0, 0, 0, 0, 0, 0, 0, 0, 0, 0, 0, 0, 0, 1, 1, 1, 1, 1, 1, 1, 1, 0, 0, 0, 1, 1, 0, 0, 0, 0, 0, 0, 0, 0, 0, 0, 0, 0, 0, 1, 1, 1, 1, 1, 1, 1, 1, 1, 1, 1, 0, 0, 0, 0, 0, 0, 0, 0, 0, 0, 0, 0, 0, 0, 0, 0, 0, 0, 0, 0, 0, 0, 0, 0, 0, 0, 0, 0, 0, 0, 0, 0, 0, 0, 0, 1, 1, 1, 1, 1, 1, 0, 0, 0, 0, 0, 0, 0, 0, 0, 0, 0, 0, 0, 0, 0, 0, 0, 1, 1, 1, 0, 0, 0, 0, 0, 0, 0, 0, 0, 0, 0, 0, 0, 0, 0, 0, 0, 0, 0, 0, 0, 0, 0, 0, 0, 0, 0, 0, 0, 0, 0, 0, 0, 0, 0, 0, 0, 0, 0, 0, 0, 0, 0, 0, 0, 0, 0, 0, 0, 0, 0, 0, 0, 0, 0, 0, 0, 0, 0, 0, 0, 0, 0, 0, 0, 0, 0, 0, 0, 0, 0, 0, 0, 0, 0, 0, 0, 0, 0, 0, 0, 0, 0, 0, 0, 0, 0, 0, 0, 0, 0, 0, 0, 0, 0, 0, 0, 0, 0, 0, 0, 0, 0, 0, 0, 0, 0, 0, 0, 0, 0, 0, 0, 0, 0, 0, 0, 0, 0, 0, 0, 0])
me_plane_008.polygons.foreach_set('material_index', [0, 7, 0, 7, 1, 1, 1, 1, 1, 1, 1, 1, 1, 1, 1, 1, 1, 1, 1, 1, 1, 1, 1, 1, 1, 0, 0, 0, 0, 0, 0, 0, 7, 7, 0, 7, 0, 7, 0, 7, 7, 7, 0, 7, 0, 1, 1, 1, 1, 1, 2, 2, 2, 0, 0, 0, 2, 2, 2, 2, 2, 0, 0, 0, 2, 2, 6, 6, 6, 6, 6, 0, 0, 0, 0, 0, 0, 0, 0, 0, 0, 0, 1, 0, 0, 1, 0, 0, 0, 0, 0, 1, 0, 0, 0, 0, 0, 0, 1, 0, 0, 1, 0, 0, 0, 0, 0, 0, 1, 1, 0, 0, 1, 0, 0, 0, 0, 0, 0, 1, 0, 0, 1, 0, 0, 0, 0, 0, 0, 0, 1, 1, 0, 0, 1, 0, 0, 0, 0, 0, 0, 1, 0, 0, 1, 0, 0, 0, 0, 0, 0, 1, 0, 0, 1, 0, 0, 0, 0, 0, 0, 0, 1, 1, 0, 0, 1, 0, 0, 0, 1, 0, 0, 0, 1, 1, 0, 0, 1, 0, 0, 0, 1, 0, 0, 0, 0, 1, 0, 0, 1, 0, 0, 0, 0, 0, 0, 0, 0, 0, 0, 0, 0, 0, 0, 0, 0, 0, 9, 9, 9, 1, 0, 1, 0, 0, 0, 0, 0, 4, 0, 0, 0, 0, 0, 0, 0, 4, 4, 4, 4, 4, 4, 4, 4, 4, 4, 0, 4, 4, 7, 4, 4, 4, 4, 4, 4, 4, 4, 4, 4, 4, 4, 4, 4, 4, 4, 1, 0, 0, 0, 0, 0, 0, 0, 0, 0, 0, 0, 0, 0, 0, 0, 0, 0, 0, 0, 0, 0, 0, 9, 9, 9, 1, 1, 1, 1, 1, 1, 1, 1, 1, 1, 0, 0, 0, 1, 1, 0, 0, 0, 4, 0, 0, 0, 0, 0, 0, 0, 0, 0, 1, 1, 1, 1, 1, 1, 1, 1, 1, 1, 1, 2, 2, 2, 2, 2, 2, 2, 2, 2, 2, 2, 2, 2, 2, 2, 2, 2, 2, 2, 2, 2, 2, 2, 2, 2, 2, 2, 2, 2, 2, 2, 2, 2, 2, 2, 7, 7, 7, 7, 7, 7, 0, 1, 1, 4, 8, 0, 0, 4, 0, 1, 1, 1, 1, 0, 0, 0, 0, 1, 1, 1, 1, 1, 1, 1, 1, 1, 9, 1, 1, 9, 1, 1, 1, 0, 0, 0, 0, 0, 0, 0, 0, 0, 0, 0, 0, 0, 0, 0, 0, 0, 0, 1, 0, 0, 1, 1, 1, 1, 0, 0, 1, 0, 1, 1, 1, 0, 0, 5, 5, 4, 4, 5, 4, 5, 5, 4, 4, 5, 4, 5, 4, 5, 4, 5, 5, 5, 5, 5, 5, 5, 5, 5, 5, 5, 5, 5, 5, 5, 5, 4, 4, 4, 4, 4, 4, 4, 4, 4, 4, 4, 4, 4, 4, 4, 4, 5, 0, 0, 0, 0, 0, 0, 0, 0, 0, 0, 0, 0, 0, 0, 0, 0, 0, 0, 0, 0, 0, 0, 0, 4, 4, 0])
_uv = me_plane_008.uv_layers.new(name='UVMap')
_uv.uv.foreach_set('vector', [0.4229, 0.4369, 0.2438, 0.4369, 0.2938, 0.4456, 0.3427, 0.5255, 0.2892, 0.5121, 0.2937, 0.5428, 0.8828, 0.3793, 0.9911, 0.3758, 0.9243, 0.4434, 0.8672, 0.4434, 0.5532, 0.5738, 0.5327, 0.5771, 0.5052, 0.5658, 0.4505, 0.5514, 0.3966, 0.5413, 0.3427, 0.5255, 0.2937, 0.5428, 0.3335, 0.5554, 0.3996, 0.5627, 0.4327, 0.5661, 0.4657, 0.5699, 0.4893, 0.573, 0.5128, 0.5773, 0.5361, 0.5825, 0.6737, 0.7149, 0.6723, 0.6655, 0.6455, 0.6756, 0.6439, 0.7239, 0.7354, 0.7571, 0.7312, 0.7755, 0.7656, 0.7753, 0.7696, 0.7515, 0.6227, 0.7299, 0.592, 0.7381, 0.6405, 0.7641, 0.6459, 0.751, 0.8362, 0.573, 0.8383, 0.5577, 0.8245, 0.5556, 0.8108, 0.5533, 0.8106, 0.5679, 0.8618, 0.5787, 0.8658, 0.5615, 0.852, 0.5597, 0.8383, 0.5577, 0.8362, 0.573, 0.6459, 0.751, 0.6405, 0.7641, 0.6615, 0.77, 0.6647, 0.758, 0.6999, 0.7591, 0.6968, 0.7741, 0.7312, 0.7755, 0.7354, 0.7571, 0.8872, 0.585, 0.8908, 0.5689, 0.8658, 0.5615, 0.8618, 0.5787, 0.6647, 0.758, 0.6615, 0.77, 0.6968, 0.7741, 0.6999, 0.7591, 0.7995, 0.6796, 0.8295, 0.7406, 0.8371, 0.6625, 0.7995, 0.6796, 0.7555, 0.6916, 0.7696, 0.7515, 0.8295, 0.7406, 0.7354, 0.7571, 0.7696, 0.7515, 0.7555, 0.6916, 0.7263, 0.699, 0.7263, 0.699, 0.6992, 0.7067, 0.6999, 0.7591, 0.7354, 0.7571, 0.6647, 0.758, 0.6999, 0.7591, 0.6992, 0.7067, 0.6737, 0.7149, 0.6459, 0.751, 0.6647, 0.758, 0.6737, 0.7149, 0.6439, 0.7239, 0.6439, 0.7239, 0.6227, 0.7299, 0.6459, 0.751, 0.6992, 0.7067, 0.6977, 0.6538, 0.6723, 0.6655, 0.6737, 0.7149, 0.7234, 0.6433, 0.6977, 0.6538, 0.6992, 0.7067, 0.7263, 0.699, 0.7263, 0.699, 0.7555, 0.6916, 0.7485, 0.6322, 0.7234, 0.6433, 0.7735, 0.6203, 0.7485, 0.6322, 0.7555, 0.6916, 0.7995, 0.6796, 0.9125, 0.5913, 0.9153, 0.576, 0.8908, 0.5689, 0.8872, 0.585, 0.3592, 0.7198, 0.3794, 0.6971, 0.4194, 0.7002, 0.4045, 0.7296, 0.3357, 0.7132, 0.2645, 0.6711, 0.3279, 0.6902, 0.3208, 0.6648, 0.3279, 0.6902, 0.2645, 0.6711, 0.3212, 0.6648, 0.3765, 0.6622, 0.3794, 0.6971, 0.3282, 0.6902, 0.4352, 0.6667, 0.424, 0.6836, 0.4194, 0.7002, 0.3794, 0.6971, 0.3765, 0.6622, 0.4321, 0.6492, 0.4213, 0.7159, 0.4045, 0.7296, 0.4194, 0.7002, 0.3592, 0.7198, 0.4045, 0.7296, 0.3858, 0.7643, 0.3467, 0.7554, 0.1191, 0.411, 0.1294, 0.4592, 0.1485, 0.4428, 0.1614, 0.4283, 0.1571, 0.3815, 0.1571, 0.3815, 0.1614, 0.4283, 0.2022, 0.3862, 0.195, 0.3518, 0.1131, 0.7658, 0.128, 0.7759, 0.1175, 0.8064, 0.08573, 0.7708, 0.195, 0.3518, 0.2022, 0.3862, 0.2425, 0.3611, 0.2404, 0.3288, 0.128, 0.7759, 0.1535, 0.7887, 0.1502, 0.8252, 0.1175, 0.8064, 0.2404, 0.3288, 0.2425, 0.3611, 0.2789, 0.3523, 0.2854, 0.318, 0.1535, 0.7887, 0.1885, 0.7952, 0.2234, 0.8016, 0.2167, 0.8372, 0.1502, 0.8252, 0.2854, 0.318, 0.2789, 0.3523, 0.3457, 0.3595, 0.3486, 0.3286, 0.3486, 0.3286, 0.3457, 0.3595, 0.4106, 0.3785, 0.4058, 0.3538, 0.4481, 0.3884, 0.4058, 0.3538, 0.4106, 0.3785, 0.4482, 0.4029, 0.3325, 0.8085, 0.3709, 0.8049, 0.328, 0.8239, 0.4481, 0.3884, 0.4482, 0.4029, 0.4855, 0.4306, 0.7086, 0.3378, 0.8828, 0.3793, 0.8672, 0.4434, 0.7989, 0.437, 0.7419, 0.4278, 0.6649, 0.4139, 0.5991, 0.4016, 0.626, 0.3842, 0.6414, 0.3694, 0.6612, 0.3573, 0.9373, 0.6015, 0.9153, 0.576, 0.9125, 0.5913, 0.7594, 0.5136, 0.7065, 0.5272, 0.7561, 0.544, 0.7697, 0.5464, 0.7691, 0.5426, 0.7561, 0.544, 0.8453, 0.5054, 0.8467, 0.5337, 0.8588, 0.5339, 0.8877, 0.5348, 0.8778, 0.5055, 0.9373, 0.6015, 0.9616, 0.5629, 0.9153, 0.576, 0.8731, 0.9395, 0.8703, 0.918, 0.8703, 0.9, 0.8574, 0.8999, 0.8574, 0.9163, 0.8602, 0.9361, 0.9444, 0.9508, 0.9415, 0.9236, 0.9415, 0.8999, 0.921, 0.8999, 0.9211, 0.922, 0.9239, 0.9476, 0.9871, 0.9605, 0.9842, 0.9284, 0.9841, 0.8998, 0.9628, 0.8999, 0.9629, 0.926, 0.9658, 0.9557, 0.7286, 0.8769, 0.7315, 0.8293, 0.6739, 0.8257, 0.6708, 0.8755, 0.797, 0.8716, 0.8522, 0.8572, 0.8535, 0.8367, 0.7993, 0.8334, 0.6708, 0.8755, 0.6739, 0.8257, 0.5958, 0.821, 0.5927, 0.8713, 0.8472, 0.9326, 0.8445, 0.9146, 0.8445, 0.8999, 0.8266, 0.8998, 0.8275, 0.9079, 0.8284, 0.916, 0.8602, 0.9361, 0.8574, 0.9163, 0.8574, 0.8999, 0.8445, 0.8999, 0.8445, 0.9146, 0.8472, 0.9326, 0.9034, 0.9444, 0.9006, 0.9204, 0.9006, 0.9, 0.8703, 0.9, 0.8703, 0.918, 0.8731, 0.9395, 0.9239, 0.9476, 0.9211, 0.922, 0.921, 0.8999, 0.9006, 0.9, 0.9006, 0.9204, 0.9034, 0.9444, 0.9658, 0.9557, 0.9629, 0.926, 0.9628, 0.8999, 0.9415, 0.8999, 0.9415, 0.9236, 0.9444, 0.9508, 0.9461, 0.8424, 0.8535, 0.8367, 0.8522, 0.8572, 0.797, 0.8716, 0.7993, 0.8334, 0.7315, 0.8293, 0.7286, 0.8769, 0.5927, 0.8713, 0.5958, 0.821, 0.528, 0.8162, 0.526, 0.8447, 0.5261, 0.8769, 0.8284, 0.916, 0.8201, 0.9007, 0.8185, 0.9013, 0.8201, 0.9007, 0.8284, 0.916, 0.8275, 0.9079, 0.8266, 0.8998, 0.6152, 0.9157, 0.6015, 0.9229, 0.6432, 0.9472, 0.6449, 0.941, 0.6449, 0.9376, 0.6444, 0.9341, 0.6434, 0.93, 0.6419, 0.9251, 0.6407, 0.9199, 0.6387, 0.9129, 0.6368, 0.9082, 0.7932, 0.9147, 0.7689, 0.8974, 0.773, 0.9072, 0.7771, 0.9178, 0.7811, 0.9274, 0.7852, 0.9371, 0.7891, 0.946, 0.7929, 0.9556, 0.7968, 0.964, 0.8002, 0.9747, 0.8236, 0.9785, 0.8153, 0.9634, 0.8062, 0.9468, 0.7974, 0.9303, 0.7932, 0.9147, 0.7974, 0.9303, 0.8077, 0.9284, 0.8214, 0.945, 0.8077, 0.9284, 0.7974, 0.9303, 0.8062, 0.9468, 0.8499, 0.9845, 0.8214, 0.945, 0.8062, 0.9468, 0.8153, 0.9634, 0.8236, 0.9785, 0.1526, 0.07977, 0.1523, 0.08341, 0.12, 0.1047, 0.1203, 0.1011, 0.4285, 0.105, 0.4206, 0.1165, 0.39, 0.08596, 0.3906, 0.08242, 0.3906, 0.08242, 0.39, 0.08596, 0.3541, 0.0616, 0.3548, 0.05805, 0.3548, 0.05805, 0.3541, 0.0616, 0.3077, 0.044, 0.3083, 0.04043, 0.2577, 0.03349, 0.2572, 0.03709, 0.2213, 0.04526, 0.2217, 0.04165, 0.1847, 0.05855, 0.1844, 0.06217, 0.1523, 0.08341, 0.1526, 0.07977, 0.3083, 0.04043, 0.3077, 0.044, 0.2572, 0.03709, 0.2577, 0.03349, 0.2217, 0.04165, 0.2213, 0.04526, 0.1844, 0.06217, 0.1847, 0.05855, 0.1523, 0.08341, 0.1523, 0.08732, 0.12, 0.1087, 0.12, 0.1047, 0.4206, 0.1165, 0.4204, 0.1205, 0.3898, 0.08979, 0.39, 0.08596, 0.39, 0.08596, 0.3898, 0.08979, 0.354, 0.06545, 0.3541, 0.0616, 0.8371, 0.6625, 0.8295, 0.7406, 0.897, 0.7302, 0.8907, 0.7242, 0.8834, 0.7196, 0.863, 0.6907, 0.3541, 0.0616, 0.354, 0.06545, 0.3076, 0.04788, 0.3077, 0.044, 0.2572, 0.03709, 0.2572, 0.04098, 0.2213, 0.04916, 0.2213, 0.04526, 0.4677, 0.1723, 0.4577, 0.1841, 0.4435, 0.1702, 0.4454, 0.1525, 0.1844, 0.06217, 0.1844, 0.06606, 0.1523, 0.08732, 0.1523, 0.08341, 0.3077, 0.044, 0.3076, 0.04788, 0.2572, 0.04098, 0.2572, 0.03709, 0.2213, 0.04526, 0.2213, 0.04916, 0.1844, 0.06606, 0.1844, 0.06217, 0.1523, 0.08732, 0.1522, 0.09088, 0.1199, 0.1123, 0.12, 0.1087, 0.4204, 0.1205, 0.4202, 0.124, 0.3896, 0.09335, 0.3898, 0.08979, 0.4315, 0.1354, 0.4312, 0.1389, 0.4202, 0.124, 0.4204, 0.1205, 0.3898, 0.08979, 0.3896, 0.09335, 0.3538, 0.06896, 0.354, 0.06545, 0.354, 0.06545, 0.3538, 0.06896, 0.3075, 0.0514, 0.3076, 0.04788, 0.2572, 0.04098, 0.2571, 0.04451, 0.2212, 0.05268, 0.2213, 0.04916, 0.1844, 0.06606, 0.1843, 0.0696, 0.1522, 0.09088, 0.1523, 0.08732, 0.3076, 0.04788, 0.3075, 0.0514, 0.2571, 0.04451, 0.2572, 0.04098, 0.2213, 0.04916, 0.2212, 0.05268, 0.1843, 0.0696, 0.1844, 0.06606, 0.4424, 0.155, 0.4424, 0.1602, 0.4304, 0.1463, 0.4312, 0.1389, 0.1522, 0.09088, 0.1523, 0.09837, 0.12, 0.1198, 0.1199, 0.1123, 0.4202, 0.124, 0.4194, 0.1315, 0.3891, 0.1008, 0.3896, 0.09335, 0.4312, 0.1389, 0.4304, 0.1463, 0.4194, 0.1315, 0.4202, 0.124, 0.3896, 0.09335, 0.3891, 0.1008, 0.3534, 0.07632, 0.3538, 0.06896, 0.3538, 0.06896, 0.3534, 0.07632, 0.3072, 0.05878, 0.3075, 0.0514, 0.2571, 0.04451, 0.257, 0.0519, 0.2213, 0.06009, 0.2212, 0.05268, 0.1843, 0.0696, 0.1845, 0.07706, 0.1523, 0.09837, 0.1522, 0.09088, 0.3075, 0.0514, 0.3072, 0.05878, 0.257, 0.0519, 0.2571, 0.04451, 0.2212, 0.05268, 0.2213, 0.06009, 0.1845, 0.07706, 0.1843, 0.0696, 0.4423, 0.1466, 0.4206, 0.1165, 0.4743, 0.09797, 0.4916, 0.1151, 0.4677, 0.1723, 0.4454, 0.1525, 0.4381, 0.1926, 0.4397, 0.1815, 0.4502, 0.2091, 0.1523, 0.09837, 0.1523, 0.1077, 0.12, 0.1291, 0.12, 0.1198, 0.4194, 0.1315, 0.4186, 0.1408, 0.3885, 0.1101, 0.3891, 0.1008, 0.4304, 0.1463, 0.4297, 0.1556, 0.4186, 0.1408, 0.4194, 0.1315, 0.3891, 0.1008, 0.3885, 0.1101, 0.353, 0.08548, 0.3534, 0.07632, 0.3534, 0.07632, 0.353, 0.08548, 0.3069, 0.06793, 0.3072, 0.05878, 0.257, 0.0519, 0.2569, 0.06108, 0.2213, 0.06928, 0.2213, 0.06009, 0.1845, 0.07706, 0.1845, 0.08634, 0.1523, 0.1077, 0.1523, 0.09837, 0.3072, 0.05878, 0.3069, 0.06793, 0.2569, 0.06108, 0.257, 0.0519, 0.2213, 0.06009, 0.2213, 0.06928, 0.1845, 0.08634, 0.1845, 0.07706, 0.4577, 0.1841, 0.4397, 0.1815, 0.4435, 0.1702, 0.1523, 0.1077, 0.1524, 0.118, 0.1202, 0.1395, 0.12, 0.1291, 0.4186, 0.1408, 0.4176, 0.151, 0.3878, 0.1202, 0.3885, 0.1101, 0.4297, 0.1556, 0.4286, 0.1659, 0.4176, 0.151, 0.4186, 0.1408, 0.3885, 0.1101, 0.3878, 0.1202, 0.3524, 0.09555, 0.353, 0.08548, 0.12, 0.1291, 0.1202, 0.1395, 0.05539, 0.1955, 0.06105, 0.1692, 0.353, 0.08548, 0.3524, 0.09555, 0.3065, 0.07799, 0.3069, 0.06793, 0.2569, 0.06108, 0.2567, 0.07113, 0.2213, 0.07939, 0.2213, 0.06928, 0.1845, 0.08634, 0.1846, 0.09659, 0.1524, 0.118, 0.1523, 0.1077, 0.3069, 0.06793, 0.3065, 0.07799, 0.2567, 0.07113, 0.2569, 0.06108, 0.2213, 0.06928, 0.2213, 0.07939, 0.1846, 0.09659, 0.1845, 0.08634, 0.4424, 0.1602, 0.4435, 0.1702, 0.4297, 0.1556, 0.4304, 0.1463, 0.4397, 0.1815, 0.4381, 0.1926, 0.4273, 0.1768, 0.4286, 0.1659, 0.1524, 0.118, 0.1526, 0.1288, 0.1204, 0.1502, 0.1202, 0.1395, 0.4176, 0.151, 0.4164, 0.1616, 0.3868, 0.1308, 0.3878, 0.1202, 0.4286, 0.1659, 0.4273, 0.1768, 0.4164, 0.1616, 0.4176, 0.151, 0.3878, 0.1202, 0.3868, 0.1308, 0.3518, 0.1061, 0.3524, 0.09555, 0.3524, 0.09555, 0.3518, 0.1061, 0.3061, 0.08848, 0.3065, 0.07799, 0.2567, 0.07113, 0.2566, 0.0816, 0.2215, 0.08993, 0.2213, 0.07939, 0.1846, 0.09659, 0.1848, 0.1074, 0.1526, 0.1288, 0.1524, 0.118, 0.3065, 0.07799, 0.3061, 0.08848, 0.2566, 0.0816, 0.2567, 0.07113, 0.2213, 0.07939, 0.2215, 0.08993, 0.1848, 0.1074, 0.1846, 0.09659, 0.4381, 0.1926, 0.4371, 0.2032, 0.4264, 0.1873, 0.4273, 0.1768, 0.1539, 0.1311, 0.1546, 0.1414, 0.1266, 0.1657, 0.1239, 0.1562, 0.4164, 0.1616, 0.4157, 0.1718, 0.3863, 0.1408, 0.3868, 0.1308, 0.4273, 0.1768, 0.4264, 0.1873, 0.4157, 0.1718, 0.4164, 0.1616, 0.3868, 0.1308, 0.3863, 0.1408, 0.3513, 0.116, 0.3518, 0.1061, 0.3518, 0.1061, 0.3513, 0.116, 0.3058, 0.09845, 0.3061, 0.08848, 0.2566, 0.0816, 0.2565, 0.09151, 0.2215, 0.09994, 0.2215, 0.08993, 0.1848, 0.1074, 0.1851, 0.1176, 0.1546, 0.1414, 0.1539, 0.1311, 0.3061, 0.08848, 0.3058, 0.09845, 0.2565, 0.09151, 0.2566, 0.0816, 0.2215, 0.08993, 0.2215, 0.09994, 0.1851, 0.1176, 0.1848, 0.1074, 0.4371, 0.2032, 0.4376, 0.2143, 0.427, 0.1982, 0.4264, 0.1873, 0.1546, 0.1414, 0.1546, 0.1521, 0.1265, 0.1756, 0.1266, 0.1657, 0.4157, 0.1718, 0.4164, 0.1825, 0.3867, 0.1512, 0.3863, 0.1408, 0.4264, 0.1873, 0.427, 0.1982, 0.4164, 0.1825, 0.4157, 0.1718, 0.3863, 0.1408, 0.3867, 0.1512, 0.3515, 0.1264, 0.3513, 0.116, 0.3513, 0.116, 0.3515, 0.1264, 0.3058, 0.1088, 0.3058, 0.09845, 0.2565, 0.09151, 0.2563, 0.1018, 0.2211, 0.1103, 0.2215, 0.09994, 0.1851, 0.1176, 0.1848, 0.1282, 0.1546, 0.1521, 0.1546, 0.1414, 0.3058, 0.09845, 0.3058, 0.1088, 0.2563, 0.1018, 0.2565, 0.09151, 0.2215, 0.09994, 0.2211, 0.1103, 0.1848, 0.1282, 0.1851, 0.1176, 0.12, 0.1047, 0.12, 0.1087, 0.07171, 0.1541, 0.4479, 0.2305, 0.4479, 0.2467, 0.4378, 0.2308, 0.4376, 0.2143, 0.4376, 0.2143, 0.4378, 0.2308, 0.4274, 0.2148, 0.427, 0.1982, 0.1546, 0.1521, 0.1547, 0.1677, 0.1251, 0.1907, 0.1265, 0.1756, 0.4164, 0.1825, 0.4169, 0.1988, 0.3872, 0.1671, 0.3867, 0.1512, 0.427, 0.1982, 0.4274, 0.2148, 0.4169, 0.1988, 0.4164, 0.1825, 0.3867, 0.1512, 0.3872, 0.1671, 0.3517, 0.142, 0.3515, 0.1264, 0.3515, 0.1264, 0.3517, 0.142, 0.3057, 0.1243, 0.3058, 0.1088, 0.2563, 0.1018, 0.256, 0.1173, 0.2206, 0.126, 0.2211, 0.1103, 0.4577, 0.2464, 0.4577, 0.2623, 0.4479, 0.2467, 0.4479, 0.2305, 0.1848, 0.1282, 0.1845, 0.1441, 0.1547, 0.1677, 0.1546, 0.1521, 0.3058, 0.1088, 0.3057, 0.1243, 0.256, 0.1173, 0.2563, 0.1018, 0.2211, 0.1103, 0.2206, 0.126, 0.1845, 0.1441, 0.1848, 0.1282, 0.4479, 0.2467, 0.4486, 0.2706, 0.4387, 0.2551, 0.4378, 0.2308, 0.4378, 0.2308, 0.4387, 0.2551, 0.4284, 0.2395, 0.4274, 0.2148, 0.1547, 0.1677, 0.1542, 0.1907, 0.1249, 0.2136, 0.1251, 0.1907, 0.4169, 0.1988, 0.4179, 0.2236, 0.388, 0.1912, 0.3872, 0.1671, 0.4274, 0.2148, 0.4284, 0.2395, 0.4179, 0.2236, 0.4169, 0.1988, 0.3872, 0.1671, 0.388, 0.1912, 0.3521, 0.1657, 0.3517, 0.142, 0.3517, 0.142, 0.3521, 0.1657, 0.3056, 0.1478, 0.3057, 0.1243, 0.256, 0.1173, 0.2555, 0.1408, 0.22, 0.1496, 0.2206, 0.126, 0.4577, 0.2623, 0.4587, 0.286, 0.4486, 0.2706, 0.4479, 0.2467, 0.1845, 0.1441, 0.1839, 0.1677, 0.1542, 0.1907, 0.1547, 0.1677, 0.3057, 0.1243, 0.3056, 0.1478, 0.2555, 0.1408, 0.256, 0.1173, 0.2206, 0.126, 0.22, 0.1496, 0.1839, 0.1677, 0.1845, 0.1441, 0.7241, 0.1581, 0.7456, 0.1964, 0.782, 0.2142, 0.8479, 0.2258, 0.9261, 0.2258, 0.9469, 0.2021, 0.9808, 0.1641, 0.93, 0.1596, 0.8825, 0.1408, 0.863, 0.1374, 0.8436, 0.1341, 0.8045, 0.1404, 0.7652, 0.1534, 0.4387, 0.2551, 0.4383, 0.2734, 0.4284, 0.2579, 0.4284, 0.2395, 0.1542, 0.1907, 0.1538, 0.2077, 0.1248, 0.2301, 0.1249, 0.2136, 0.4179, 0.2236, 0.4178, 0.2426, 0.388, 0.2099, 0.388, 0.1912, 0.4284, 0.2395, 0.4284, 0.2579, 0.4178, 0.2426, 0.4179, 0.2236, 0.388, 0.1912, 0.388, 0.2099, 0.352, 0.1839, 0.3521, 0.1657, 0.3521, 0.1657, 0.352, 0.1839, 0.3054, 0.1659, 0.3056, 0.1478, 0.2555, 0.1408, 0.2553, 0.1589, 0.2198, 0.1677, 0.22, 0.1496, 0.1839, 0.1677, 0.1838, 0.1856, 0.1538, 0.2077, 0.1542, 0.1907, 0.3056, 0.1478, 0.3054, 0.1659, 0.2553, 0.1589, 0.2555, 0.1408, 0.22, 0.1496, 0.2198, 0.1677, 0.1838, 0.1856, 0.1839, 0.1677, 0.1249, 0.2136, 0.1248, 0.2301, 0.04633, 0.3246, 0.04735, 0.3007, 0.1251, 0.1907, 0.1249, 0.2136, 0.04735, 0.3007, 0.04848, 0.2775, 0.08789, 0.2323, 0.1248, 0.2301, 0.1538, 0.2077, 0.07028, 0.3207, 0.04633, 0.3246, 0.09353, 0.3167, 0.07028, 0.3207, 0.1538, 0.2077, 0.1838, 0.1856, 0.09353, 0.3167, 0.1838, 0.1856, 0.2198, 0.1677, 0.14, 0.3092, 0.1865, 0.3015, 0.14, 0.3092, 0.2198, 0.1677, 0.2553, 0.1589, 0.1865, 0.3015, 0.2553, 0.1589, 0.3054, 0.1659, 0.2334, 0.2936, 0.2648, 0.2845, 0.2334, 0.2936, 0.3054, 0.1659, 0.352, 0.1839, 0.352, 0.1839, 0.388, 0.2099, 0.2966, 0.2758, 0.2648, 0.2845, 0.3281, 0.2731, 0.2966, 0.2758, 0.388, 0.2099, 0.4178, 0.2426, 0.3591, 0.2792, 0.3436, 0.2761, 0.3961, 0.2954, 0.3591, 0.2792, 0.4178, 0.2426, 0.4284, 0.2579, 0.4383, 0.2734, 0.5171, 0.2068, 0.5042, 0.2188, 0.5007, 0.2142, 0.5142, 0.2033, 0.5141, 0.1989, 0.497, 0.2096, 0.4959, 0.2038, 0.5111, 0.1964, 0.5111, 0.1964, 0.4959, 0.2038, 0.4917, 0.1962, 0.5112, 0.1925, 0.4435, 0.1702, 0.4397, 0.1815, 0.4286, 0.1659, 0.4297, 0.1556, 0.0, 0.0, 0.5011, 0.2864, 0.5918, 0.9777, 0.4397, 0.1815, 0.4577, 0.1841, 0.4502, 0.2091, 0.6452, 0.5264, 0.6437, 0.493, 0.6141, 0.4938, 0.6021, 0.5277, 0.6332, 0.09225, 0.6423, 0.09223, 0.6514, 0.09205, 0.6606, 0.09195, 0.67, 0.09225, 0.6696, 0.073, 0.633, 0.07286, 0.5857, 0.5292, 0.5808, 0.4926, 0.5656, 0.4905, 0.5679, 0.5308, 0.547, 0.4203, 0.5373, 0.4578, 0.5599, 0.4644, 0.5646, 0.4239, 0.5488, 0.5329, 0.5428, 0.4943, 0.5275, 0.4963, 0.5312, 0.5345, 0.8716, 0.05709, 0.8784, 0.05546, 0.8784, 0.05546, 0.8716, 0.05709, 0.5922, 0.4306, 0.5833, 0.4689, 0.6203, 0.4754, 0.6249, 0.4439, 0.5173, 0.5334, 0.5161, 0.4967, 0.4943, 0.4958, 0.4954, 0.5052, 0.495, 0.5143, 0.4947, 0.5143, 0.4943, 0.5325, 0.6021, 0.5277, 0.6141, 0.4938, 0.5808, 0.4926, 0.5857, 0.5292, 0.5294, 0.4183, 0.5209, 0.4539, 0.5373, 0.4578, 0.547, 0.4203, 0.5679, 0.5308, 0.5656, 0.4905, 0.5428, 0.4943, 0.5488, 0.5329, 0.5646, 0.4239, 0.5599, 0.4644, 0.5833, 0.4689, 0.5922, 0.4306, 0.5312, 0.5345, 0.5275, 0.4963, 0.5161, 0.4967, 0.5173, 0.5334, 0.8852, 0.05556, 0.8922, 0.05554, 0.8922, 0.05554, 0.8852, 0.05556, 0.623, 0.1543, 0.6213, 0.1976, 0.6444, 0.1927, 0.6436, 0.1821, 0.6434, 0.18, 0.6433, 0.1779, 0.6431, 0.1758, 0.6425, 0.1673, 0.6419, 0.1588, 0.871, 0.07889, 0.8711, 0.07347, 0.8711, 0.07347, 0.871, 0.07889, 0.8784, 0.05546, 0.8852, 0.05556, 0.8852, 0.05556, 0.8784, 0.05546, 0.8714, 0.0625, 0.8716, 0.05709, 0.8716, 0.05709, 0.8714, 0.0625, 0.8777, 0.08089, 0.871, 0.07889, 0.871, 0.07889, 0.8777, 0.08089, 0.8711, 0.07347, 0.8712, 0.06799, 0.8712, 0.06799, 0.8711, 0.07347, 0.8913, 0.08166, 0.8845, 0.08122, 0.8845, 0.08122, 0.8913, 0.08166, 0.899, 0.07556, 0.8981, 0.0824, 0.8981, 0.0824, 0.899, 0.07556, 0.8712, 0.06799, 0.8714, 0.0625, 0.8714, 0.0625, 0.8712, 0.06799, 0.9013, 0.08715, 0.8929, 0.08596, 0.8913, 0.08166, 0.8981, 0.0824, 0.8845, 0.08122, 0.8777, 0.08089, 0.8777, 0.08089, 0.8845, 0.08122, 0.899, 0.05507, 0.8997, 0.06177, 0.8997, 0.06177, 0.899, 0.05507, 0.08608, 0.5825, 0.1284, 0.5053, 0.03883, 0.5535, 0.03839, 0.5534, 0.03432, 0.5788, 0.8845, 0.08122, 0.8777, 0.08089, 0.8777, 0.08089, 0.8845, 0.08122, 0.8981, 0.0824, 0.8913, 0.08166, 0.8913, 0.08166, 0.8981, 0.0824, 0.871, 0.07889, 0.8711, 0.07347, 0.8711, 0.07347, 0.871, 0.07889, 0.899, 0.07556, 0.8981, 0.0824, 0.8981, 0.0824, 0.899, 0.07556, 0.8716, 0.05709, 0.8784, 0.05546, 0.8784, 0.05546, 0.8716, 0.05709, 0.8913, 0.08166, 0.8845, 0.08122, 0.8845, 0.08122, 0.8913, 0.08166, 0.8711, 0.07347, 0.8712, 0.06799, 0.8712, 0.06799, 0.8711, 0.07347, 0.8994, 0.06859, 0.899, 0.07556, 0.899, 0.07556, 0.8994, 0.06859, 0.8712, 0.06799, 0.8714, 0.0625, 0.8714, 0.0625, 0.8712, 0.06799, 0.8922, 0.05554, 0.899, 0.05507, 0.899, 0.05507, 0.8922, 0.05554, 0.8777, 0.08089, 0.871, 0.07889, 0.871, 0.07889, 0.8777, 0.08089, 0.8997, 0.06177, 0.8994, 0.06859, 0.8994, 0.06859, 0.8997, 0.06177, 0.8714, 0.0625, 0.8716, 0.05709, 0.8716, 0.05709, 0.8714, 0.0625, 0.8784, 0.05546, 0.8852, 0.05556, 0.8852, 0.05556, 0.8784, 0.05546, 0.899, 0.05507, 0.8997, 0.06177, 0.8997, 0.06177, 0.899, 0.05507, 0.8852, 0.05556, 0.8922, 0.05554, 0.8922, 0.05554, 0.8852, 0.05556, 0.384, 0.783, 0.4375, 0.8371, 0.3709, 0.8049, 0.05062, 0.9745, 0.05991, 0.941, 0.0267, 0.9485, 0.02033, 0.9777, 0.081, 0.9724, 0.09202, 0.9336, 0.05991, 0.941, 0.05062, 0.9745, 0.1005, 0.8888, 0.09544, 0.9122, 0.09202, 0.9336, 0.1473, 0.927, 0.1488, 0.8881, 0.1975, 0.8838, 0.1488, 0.8881, 0.1473, 0.927, 0.2015, 0.9208, 0.2024, 0.9663, 0.2015, 0.9208, 0.1473, 0.927, 0.1418, 0.969, 0.1418, 0.969, 0.1473, 0.927, 0.09202, 0.9336, 0.081, 0.9724, 0.2536, 0.87, 0.1975, 0.8838, 0.2015, 0.9208, 0.2599, 0.911, 0.2631, 0.9632, 0.2599, 0.911, 0.2015, 0.9208, 0.2024, 0.9663, 0.3092, 0.8538, 0.2536, 0.87, 0.2599, 0.911, 0.3092, 0.8985, 0.3092, 0.8985, 0.2599, 0.911, 0.2631, 0.9632, 0.3043, 0.9576, 0.3084, 0.9578, 0.3491, 0.9494, 0.3469, 0.8954, 0.3092, 0.8985, 0.348, 0.8698, 0.3092, 0.8538, 0.3092, 0.8985, 0.3469, 0.8954, 0.4074, 0.9, 0.3469, 0.8954, 0.3491, 0.9494, 0.3886, 0.9452, 0.4084, 0.9456, 0.4127, 0.8825, 0.348, 0.8698, 0.3469, 0.8954, 0.4074, 0.9, 0.4456, 0.8885, 0.4127, 0.8825, 0.4074, 0.9, 0.4343, 0.9041, 0.4084, 0.9456, 0.428, 0.946, 0.4343, 0.9041, 0.4074, 0.9, 0.4761, 0.9132, 0.4343, 0.9041, 0.428, 0.946, 0.4786, 0.9528, 0.4782, 0.8941, 0.4456, 0.8885, 0.4343, 0.9041, 0.4761, 0.9132, 0.4761, 0.9132, 0.524, 0.924, 0.5246, 0.9032, 0.5012, 0.8991, 0.4782, 0.8941, 0.5479, 0.9081, 0.5246, 0.9032, 0.524, 0.924, 0.5549, 0.9353, 0.5608, 0.9674, 0.5918, 0.9777, 0.5838, 0.9475, 0.5549, 0.9353, 0.5479, 0.9081, 0.5549, 0.9353, 0.5838, 0.9475, 0.5666, 0.9044, 0.5142, 0.2033, 0.5007, 0.2142, 0.497, 0.2096, 0.5141, 0.1989, 0.5418, 0.1937, 0.5142, 0.2033, 0.5141, 0.1989, 0.5375, 0.188, 0.5375, 0.188, 0.5141, 0.1989, 0.5111, 0.1964, 0.5362, 0.1823, 0.4824, 0.02938, 0.4993, 0.02938, 0.5026, 0.04689, 0.5205, 0.02946, 0.5455, 0.03, 0.5236, 0.0459, 0.7735, 0.6203, 0.7995, 0.6796, 0.8371, 0.6625, 0.8014, 0.6136, 0.8267, 0.7723, 0.8806, 0.7755, 0.897, 0.7302, 0.8295, 0.7406, 0.8295, 0.7406, 0.7696, 0.7515, 0.7656, 0.7753, 0.8267, 0.7723, 0.7594, 0.5136, 0.7561, 0.544, 0.7691, 0.5426, 0.7792, 0.5086, 0.8453, 0.5054, 0.8129, 0.5054, 0.821, 0.5367, 0.8339, 0.5354, 0.8467, 0.5337, 0.8658, 0.5615, 0.8908, 0.5689, 0.9153, 0.576, 0.9682, 0.552, 0.9414, 0.5557, 0.9162, 0.5574, 0.8911, 0.5594, 0.9361, 0.5119, 0.8778, 0.5055, 0.8877, 0.5348, 0.9162, 0.5374, 0.9748, 0.5412, 0.9849, 0.5256, 0.9361, 0.5119, 0.9162, 0.5374, 0.9448, 0.5403, 0.09202, 0.9336, 0.09544, 0.9122, 0.06335, 0.9154, 0.05991, 0.941, 0.03198, 0.9191, 0.0267, 0.9485, 0.05991, 0.941, 0.06335, 0.9154, 0.09544, 0.9122, 0.1005, 0.8888, 0.04969, 0.8761, 0.03198, 0.9191, 0.06335, 0.9154, 0.7821, 0.5412, 0.7691, 0.5426, 0.7697, 0.5464, 0.7834, 0.5487, 0.9616, 0.5629, 0.9682, 0.552, 0.9153, 0.576, 0.1266, 0.1657, 0.1265, 0.1756, 0.1251, 0.1907, 0.08789, 0.2323, 0.06294, 0.236, 0.1239, 0.1562, 0.08789, 0.2323, 0.04848, 0.2775, 0.06294, 0.236, 0.8853, 0.05152, 0.894, 0.05147, 0.8922, 0.05554, 0.8852, 0.05556, 0.8997, 0.06177, 0.8994, 0.06859, 0.8994, 0.06859, 0.8997, 0.06177, 0.8842, 0.08541, 0.8754, 0.085, 0.8777, 0.08089, 0.8845, 0.08122, 0.8674, 0.05368, 0.8763, 0.05138, 0.8784, 0.05546, 0.8716, 0.05709, 0.8668, 0.068, 0.867, 0.06082, 0.8714, 0.0625, 0.8712, 0.06799, 0.8929, 0.08596, 0.8842, 0.08541, 0.8845, 0.08122, 0.8913, 0.08166, 0.8666, 0.07516, 0.8668, 0.068, 0.8712, 0.06799, 0.8711, 0.07347, 0.8666, 0.08229, 0.8666, 0.07516, 0.8711, 0.07347, 0.871, 0.07889, 0.8754, 0.085, 0.8666, 0.08229, 0.871, 0.07889, 0.8777, 0.08089, 0.8763, 0.05138, 0.8853, 0.05152, 0.8852, 0.05556, 0.8784, 0.05546, 0.867, 0.06082, 0.8674, 0.05368, 0.8716, 0.05709, 0.8714, 0.0625, 0.7821, 0.5412, 0.7834, 0.5487, 0.7971, 0.5511, 0.7951, 0.5399, 0.808, 0.5383, 0.7951, 0.5399, 0.7971, 0.5511, 0.8108, 0.5533, 0.808, 0.5383, 0.8108, 0.5533, 0.8245, 0.5556, 0.821, 0.5367, 0.8383, 0.5577, 0.8339, 0.5354, 0.821, 0.5367, 0.8245, 0.5556, 0.8383, 0.5577, 0.852, 0.5597, 0.8467, 0.5337, 0.8339, 0.5354, 0.8588, 0.5339, 0.8467, 0.5337, 0.852, 0.5597, 0.8658, 0.5615, 0.8658, 0.5615, 0.8911, 0.5594, 0.8877, 0.5348, 0.8588, 0.5339, 0.9162, 0.5374, 0.8877, 0.5348, 0.8911, 0.5594, 0.9162, 0.5574, 0.9162, 0.5374, 0.9162, 0.5574, 0.9414, 0.5557, 0.9448, 0.5403, 0.9414, 0.5557, 0.9682, 0.552, 0.9748, 0.5412, 0.9448, 0.5403, 0.8129, 0.5054, 0.7792, 0.5086, 0.7691, 0.5426, 0.7821, 0.5412, 0.7951, 0.5399, 0.808, 0.5383, 0.821, 0.5367, 0.6507, 0.9112, 0.6489, 0.9055, 0.6368, 0.9082, 0.6387, 0.9129, 0.6489, 0.9055, 0.6507, 0.9112, 0.663, 0.91, 0.6613, 0.9035, 0.6908, 0.9092, 0.6897, 0.9019, 0.6613, 0.9035, 0.663, 0.91, 0.7108, 0.9088, 0.709, 0.9012, 0.6897, 0.9019, 0.6908, 0.9092, 0.709, 0.9012, 0.7108, 0.9088, 0.7311, 0.9078, 0.7283, 0.9004, 0.752, 0.9073, 0.7486, 0.8991, 0.7283, 0.9004, 0.7311, 0.9078, 0.752, 0.9073, 0.7311, 0.9078, 0.7334, 0.9192, 0.7359, 0.9277, 0.7584, 0.9276, 0.7552, 0.9185, 0.7311, 0.9078, 0.7108, 0.9088, 0.7125, 0.9191, 0.7142, 0.9273, 0.7359, 0.9277, 0.7334, 0.9192, 0.7108, 0.9088, 0.6908, 0.9092, 0.6917, 0.9191, 0.6927, 0.9269, 0.7142, 0.9273, 0.7125, 0.9191, 0.6908, 0.9092, 0.663, 0.91, 0.6645, 0.919, 0.6659, 0.9259, 0.6927, 0.9269, 0.6917, 0.9191, 0.663, 0.91, 0.6507, 0.9112, 0.6524, 0.9194, 0.6538, 0.9254, 0.6659, 0.9259, 0.6645, 0.919, 0.6507, 0.9112, 0.6387, 0.9129, 0.6407, 0.9199, 0.6419, 0.9251, 0.6538, 0.9254, 0.6524, 0.9194, 0.7584, 0.9276, 0.7359, 0.9277, 0.7384, 0.9363, 0.7409, 0.944, 0.7649, 0.9449, 0.7617, 0.9367, 0.7175, 0.9427, 0.7409, 0.944, 0.7384, 0.9363, 0.7359, 0.9277, 0.7142, 0.9273, 0.7158, 0.9355, 0.7142, 0.9273, 0.6927, 0.9269, 0.6935, 0.9347, 0.6944, 0.9415, 0.7175, 0.9427, 0.7158, 0.9355, 0.6684, 0.9389, 0.6944, 0.9415, 0.6935, 0.9347, 0.6927, 0.9269, 0.6659, 0.9259, 0.6672, 0.9328, 0.6561, 0.9369, 0.6684, 0.9389, 0.6672, 0.9328, 0.6659, 0.9259, 0.6538, 0.9254, 0.655, 0.9314, 0.6444, 0.9341, 0.6561, 0.9369, 0.655, 0.9314, 0.6538, 0.9254, 0.6419, 0.9251, 0.6434, 0.93, 0.6449, 0.941, 0.6583, 0.947, 0.6574, 0.9424, 0.6561, 0.9369, 0.6444, 0.9341, 0.6449, 0.9376, 0.6583, 0.947, 0.6706, 0.9506, 0.6696, 0.9452, 0.6684, 0.9389, 0.6561, 0.9369, 0.6574, 0.9424, 0.6706, 0.9506, 0.6959, 0.9553, 0.6952, 0.9491, 0.6944, 0.9415, 0.6684, 0.9389, 0.6696, 0.9452, 0.6959, 0.9553, 0.7207, 0.9575, 0.7191, 0.9508, 0.7175, 0.9427, 0.6944, 0.9415, 0.6952, 0.9491, 0.7207, 0.9575, 0.7459, 0.9596, 0.7434, 0.9524, 0.7409, 0.944, 0.7175, 0.9427, 0.7191, 0.9508, 0.7459, 0.9596, 0.7713, 0.9616, 0.7681, 0.9539, 0.7649, 0.9449, 0.7409, 0.944, 0.7434, 0.9524, 0.7742, 0.9717, 0.7713, 0.9616, 0.7459, 0.9596, 0.7482, 0.969, 0.7207, 0.9575, 0.7221, 0.9664, 0.7482, 0.969, 0.7459, 0.9596, 0.7207, 0.9575, 0.6959, 0.9553, 0.6961, 0.9632, 0.7221, 0.9664, 0.6959, 0.9553, 0.6706, 0.9506, 0.6704, 0.958, 0.6961, 0.9632, 0.6706, 0.9506, 0.6583, 0.947, 0.6573, 0.9539, 0.6704, 0.958, 0.6573, 0.9539, 0.6583, 0.947, 0.6449, 0.941, 0.6432, 0.9472, 0.7486, 0.8991, 0.752, 0.9073, 0.773, 0.9072, 0.7689, 0.8974, 0.773, 0.9072, 0.752, 0.9073, 0.7552, 0.9185, 0.7584, 0.9276, 0.7811, 0.9274, 0.7771, 0.9178, 0.7891, 0.946, 0.7852, 0.9371, 0.7811, 0.9274, 0.7584, 0.9276, 0.7617, 0.9367, 0.7649, 0.9449, 0.7968, 0.964, 0.7929, 0.9556, 0.7891, 0.946, 0.7649, 0.9449, 0.7681, 0.9539, 0.7713, 0.9616, 0.8002, 0.9747, 0.7968, 0.964, 0.7713, 0.9616, 0.7742, 0.9717, 0.1284, 0.5053, 0.06069, 0.493, 0.05963, 0.4926, 0.03883, 0.5535, 0.06069, 0.493, 0.1284, 0.5053, 0.1294, 0.4592, 0.1191, 0.411, 0.238, 0.5585, 0.2937, 0.5428, 0.2892, 0.5121, 0.2357, 0.5063, 0.238, 0.5585, 0.2357, 0.5063, 0.1821, 0.5035, 0.1824, 0.574, 0.1824, 0.574, 0.1821, 0.5035, 0.1552, 0.504, 0.1339, 0.5793, 0.1284, 0.5053, 0.08608, 0.5825, 0.1339, 0.5793, 0.1552, 0.504, 0.1169, 0.7016, 0.1302, 0.7206, 0.109, 0.7098, 0.4423, 0.1466, 0.4424, 0.155, 0.4312, 0.1389, 0.4315, 0.1354, 0.4454, 0.1525, 0.4435, 0.1702, 0.4424, 0.1602, 0.4424, 0.155, 0.4423, 0.1466, 0.8994, 0.06859, 0.899, 0.07556, 0.899, 0.07556, 0.8994, 0.06859, 0.623, 0.1543, 0.5966, 0.1543, 0.595, 0.1976, 0.6213, 0.1976, 0.03632, 0.6789, 0.05037, 0.6344, 0.07618, 0.6427, 0.04918, 0.7008, 0.1021, 0.6506, 0.08328, 0.703, 0.05608, 0.7191, 0.04918, 0.7008, 0.07618, 0.6427, 0.595, 0.1976, 0.5966, 0.1543, 0.5718, 0.1765, 0.1021, 0.6506, 0.1551, 0.6621, 0.1473, 0.7009, 0.13, 0.6966, 0.1169, 0.7016, 0.109, 0.7098, 0.08328, 0.703, 0.4423, 0.1466, 0.4315, 0.1354, 0.4204, 0.1205, 0.4206, 0.1165, 0.4961, 0.1127, 0.4916, 0.1151, 0.4743, 0.09797, 0.4772, 0.09311, 0.4937, 0.1681, 0.4677, 0.1723, 0.4916, 0.1151, 0.4961, 0.1127, 0.4206, 0.1165, 0.4285, 0.105, 0.4772, 0.09311, 0.4743, 0.09797, 0.3467, 0.7554, 0.3858, 0.7643, 0.3949, 0.7706, 0.384, 0.783, 0.6249, 0.4439, 0.6203, 0.4754, 0.6457, 0.4858, 0.6583, 0.4555, 0.3357, 0.7132, 0.3282, 0.6902, 0.3794, 0.6971, 0.3592, 0.7198, 0.3036, 0.8176, 0.2847, 0.8372, 0.2167, 0.8372, 0.2234, 0.8016, 0.2584, 0.8081, 0.6227, 0.7299, 0.6201, 0.6891, 0.6115, 0.6872, 0.592, 0.7381, 0.8108, 0.5533, 0.7971, 0.5511, 0.7834, 0.5487, 0.7697, 0.5464, 0.7561, 0.544, 0.7592, 0.552, 0.7849, 0.5599, 0.8106, 0.5679, 0.6201, 0.6891, 0.6227, 0.7299, 0.6439, 0.7239, 0.6455, 0.6756, 0.468, 0.811, 0.4375, 0.8371, 0.384, 0.783, 0.3949, 0.7706, 0.4068, 0.7582, 0.4181, 0.7457, 0.4374, 0.7318, 0.4502, 0.2091, 0.4478, 0.2232, 0.4371, 0.2032, 0.4381, 0.1926, 0.4478, 0.2232, 0.4479, 0.2305, 0.4376, 0.2143, 0.4371, 0.2032, 0.5266, 0.1718, 0.4917, 0.1962, 0.4577, 0.1841, 0.4697, 0.167, 0.4856, 0.1461, 0.5092, 0.02955, 0.5205, 0.02946, 0.5236, 0.0459, 0.51, 0.03384, 0.4993, 0.02938, 0.5092, 0.02955, 0.51, 0.03384, 0.5026, 0.04689, 0.5454, 0.2171, 0.5171, 0.2068, 0.5142, 0.2033, 0.5418, 0.1937, 0.6304, 0.02767, 0.6193, 0.02767, 0.6193, 0.03356, 0.6304, 0.04537, 0.6093, 0.02767, 0.6093, 0.04626, 0.6193, 0.03356, 0.6193, 0.02767, 0.5362, 0.1823, 0.5111, 0.1964, 0.5112, 0.1925, 0.5266, 0.1718, 0.5112, 0.1925, 0.4917, 0.1962, 0.5062, 0.1865, 0.6093, 0.02767, 0.5923, 0.02767, 0.6093, 0.04626, 0.5046, 0.225, 0.5042, 0.2188, 0.5171, 0.2068, 0.5184, 0.2258, 0.4352, 0.6667, 0.4321, 0.6492, 0.4574, 0.6337, 0.4466, 0.6568, 0.4574, 0.6337, 0.4716, 0.6187, 0.4701, 0.6502, 0.4466, 0.6568, 0.4374, 0.7318, 0.4181, 0.7457, 0.4045, 0.7296, 0.3325, 0.8085, 0.328, 0.8239, 0.2847, 0.8372, 0.3036, 0.8176, 0.2088, 0.6704, 0.1989, 0.7168, 0.1831, 0.7119, 0.1651, 0.7067, 0.1473, 0.7009, 0.1551, 0.6621, 0.2645, 0.6711, 0.2396, 0.7324, 0.1989, 0.7168, 0.2088, 0.6704, 0.3709, 0.8049, 0.3325, 0.8085, 0.3467, 0.7554, 0.384, 0.783, 0.3357, 0.7132, 0.3122, 0.7573, 0.2686, 0.7438, 0.2396, 0.7324, 0.2645, 0.6711, 0.6583, 0.4555, 0.6457, 0.4858, 0.6926, 0.4643, 0.6452, 0.5264, 0.6761, 0.5268, 0.6437, 0.493, 0.6761, 0.5268, 0.6926, 0.4643, 0.6457, 0.4858, 0.6437, 0.493, 0.7594, 0.2965, 0.8088, 0.2856, 0.8105, 0.2729, 0.7658, 0.2588, 0.7658, 0.2588, 0.7022, 0.2493, 0.7048, 0.313, 0.7594, 0.2965, 0.7022, 0.2493, 0.6615, 0.2476, 0.6786, 0.3154, 0.7048, 0.313, 0.6257, 0.2928, 0.6261, 0.3052, 0.5945, 0.3248, 0.6139, 0.3268, 0.6403, 0.3247, 0.6786, 0.3154, 0.6615, 0.2476, 0.6212, 0.2473, 0.5924, 0.2473, 0.6243, 0.2554, 0.6237, 0.2554, 0.623, 0.2555, 0.3036, 0.8176, 0.2584, 0.8081, 0.2686, 0.7438, 0.3122, 0.7573, 0.3036, 0.8176, 0.3122, 0.7573, 0.3467, 0.7554, 0.3325, 0.8085, 0.3357, 0.7132, 0.3592, 0.7198, 0.3467, 0.7554, 0.3122, 0.7573, 0.4502, 0.2091, 0.4801, 0.2536, 0.4577, 0.2464, 0.4479, 0.2305, 0.4478, 0.2232, 0.4776, 0.6056, 0.4716, 0.6187, 0.4606, 0.6083, 0.4919, 0.2511, 0.5011, 0.2864, 0.4801, 0.2536, 0.6304, 0.02767, 0.6304, 0.04537, 0.643, 0.02767, 0.5377, 0.256, 0.4928, 0.2487, 0.5046, 0.225, 0.5184, 0.2258, 0.5454, 0.2171, 0.5266, 0.1718, 0.5112, 0.1925, 0.5062, 0.1865, 0.4917, 0.1962, 0.5454, 0.2171, 0.5184, 0.2258, 0.5171, 0.2068, 0.4873, 0.6503, 0.4701, 0.6502, 0.4716, 0.6187, 0.4776, 0.6056, 0.3949, 0.7706, 0.3858, 0.7643, 0.4045, 0.7296, 0.4181, 0.7457, 0.4068, 0.7582, 0.4991, 0.7244, 0.4917, 0.7396, 0.4374, 0.7318, 0.4213, 0.7159, 0.4194, 0.7002, 0.424, 0.6836, 0.4352, 0.6667, 0.4466, 0.6568, 0.4701, 0.6502, 0.4862, 0.6566, 0.5153, 0.6822, 0.5067, 0.7058, 0.4995, 0.7145, 0.4045, 0.7296, 0.4213, 0.7159, 0.4374, 0.7318, 0.5046, 0.225, 0.4928, 0.2487, 0.4577, 0.1841, 0.4917, 0.1962, 0.4958, 0.2039, 0.4969, 0.2096, 0.5006, 0.2142, 0.5042, 0.2188, 0.4801, 0.2536, 0.4502, 0.2091, 0.4577, 0.1841, 0.4928, 0.2487, 0.4387, 0.2551, 0.0, 0.0, 0.0, 0.0, 0.0, 0.0, 0.1131, 0.7658, 0.08573, 0.7708, 0.0511, 0.7231, 0.07577, 0.7457, 0.1014, 0.7523, 0.529, 0.9595, 0.5608, 0.9674, 0.5549, 0.9353, 0.524, 0.924, 0.8994, 0.06859, 0.899, 0.07556, 0.899, 0.07556, 0.8994, 0.06859, 0.8913, 0.08166, 0.8845, 0.08122, 0.8845, 0.08122, 0.8913, 0.08166, 0.899, 0.07556, 0.8981, 0.0824, 0.8981, 0.0824, 0.899, 0.07556, 0.8714, 0.0625, 0.8716, 0.05709, 0.8716, 0.05709, 0.8714, 0.0625, 0.8784, 0.05546, 0.8852, 0.05556, 0.8852, 0.05556, 0.8784, 0.05546, 0.8981, 0.0824, 0.8913, 0.08166, 0.8913, 0.08166, 0.8981, 0.0824, 0.8711, 0.07347, 0.8712, 0.06799, 0.8712, 0.06799, 0.8711, 0.07347, 0.8997, 0.06177, 0.8994, 0.06859, 0.8994, 0.06859, 0.8997, 0.06177, 0.871, 0.07889, 0.8711, 0.07347, 0.8711, 0.07347, 0.871, 0.07889, 0.8777, 0.08089, 0.871, 0.07889, 0.871, 0.07889, 0.8777, 0.08089, 0.8852, 0.05556, 0.8922, 0.05554, 0.8922, 0.05554, 0.8852, 0.05556, 0.8716, 0.05709, 0.8784, 0.05546, 0.8784, 0.05546, 0.8716, 0.05709, 0.8845, 0.08122, 0.8777, 0.08089, 0.8777, 0.08089, 0.8845, 0.08122, 0.899, 0.05507, 0.8997, 0.06177, 0.8997, 0.06177, 0.899, 0.05507, 0.8712, 0.06799, 0.8714, 0.0625, 0.8714, 0.0625, 0.8712, 0.06799, 0.8922, 0.05554, 0.899, 0.05507, 0.899, 0.05507, 0.8922, 0.05554, 0.899, 0.07556, 0.8981, 0.0824, 0.8981, 0.0824, 0.899, 0.07556, 0.8784, 0.05546, 0.8852, 0.05556, 0.8852, 0.05556, 0.8784, 0.05546, 0.8997, 0.06177, 0.8994, 0.06859, 0.8994, 0.06859, 0.8997, 0.06177, 0.8852, 0.05556, 0.8922, 0.05554, 0.8922, 0.05554, 0.8852, 0.05556, 0.8714, 0.0625, 0.8716, 0.05709, 0.8716, 0.05709, 0.8714, 0.0625, 0.8994, 0.06859, 0.899, 0.07556, 0.899, 0.07556, 0.8994, 0.06859, 0.8981, 0.0824, 0.8913, 0.08166, 0.8913, 0.08166, 0.8981, 0.0824, 0.871, 0.07889, 0.8711, 0.07347, 0.8711, 0.07347, 0.871, 0.07889, 0.8845, 0.08122, 0.8777, 0.08089, 0.8777, 0.08089, 0.8845, 0.08122, 0.8712, 0.06799, 0.8714, 0.0625, 0.8714, 0.0625, 0.8712, 0.06799, 0.8913, 0.08166, 0.8845, 0.08122, 0.8845, 0.08122, 0.8913, 0.08166, 0.8716, 0.05709, 0.8784, 0.05546, 0.8784, 0.05546, 0.8716, 0.05709, 0.8711, 0.07347, 0.8712, 0.06799, 0.8712, 0.06799, 0.8711, 0.07347, 0.899, 0.05507, 0.8997, 0.06177, 0.8997, 0.06177, 0.899, 0.05507, 0.8777, 0.08089, 0.871, 0.07889, 0.871, 0.07889, 0.8777, 0.08089, 0.8922, 0.05554, 0.899, 0.05507, 0.899, 0.05507, 0.8922, 0.05554, 0.8711, 0.07347, 0.8712, 0.06799, 0.8712, 0.06799, 0.8711, 0.07347, 0.899, 0.05507, 0.8997, 0.06177, 0.8997, 0.06177, 0.899, 0.05507, 0.8777, 0.08089, 0.871, 0.07889, 0.871, 0.07889, 0.8777, 0.08089, 0.8922, 0.05554, 0.899, 0.05507, 0.899, 0.05507, 0.8922, 0.05554, 0.899, 0.07556, 0.8981, 0.0824, 0.8981, 0.0824, 0.899, 0.07556, 0.8784, 0.05546, 0.8852, 0.05556, 0.8852, 0.05556, 0.8784, 0.05546, 0.8997, 0.06177, 0.8994, 0.06859, 0.8994, 0.06859, 0.8997, 0.06177, 0.8852, 0.05556, 0.8922, 0.05554, 0.8922, 0.05554, 0.8852, 0.05556, 0.8714, 0.0625, 0.8716, 0.05709, 0.8716, 0.05709, 0.8714, 0.0625, 0.8994, 0.06859, 0.899, 0.07556, 0.899, 0.07556, 0.8994, 0.06859, 0.8981, 0.0824, 0.8913, 0.08166, 0.8913, 0.08166, 0.8981, 0.0824, 0.871, 0.07889, 0.8711, 0.07347, 0.8711, 0.07347, 0.871, 0.07889, 0.8845, 0.08122, 0.8777, 0.08089, 0.8777, 0.08089, 0.8845, 0.08122, 0.8712, 0.06799, 0.8714, 0.0625, 0.8714, 0.0625, 0.8712, 0.06799, 0.8913, 0.08166, 0.8845, 0.08122, 0.8845, 0.08122, 0.8913, 0.08166, 0.8716, 0.05709, 0.8784, 0.05546, 0.8784, 0.05546, 0.8716, 0.05709, 0.8777, 0.08089, 0.871, 0.07889, 0.8711, 0.07347, 0.8712, 0.06799, 0.8714, 0.0625, 0.8716, 0.05709, 0.8784, 0.05546, 0.8852, 0.05556, 0.8922, 0.05554, 0.899, 0.05507, 0.8997, 0.06177, 0.8994, 0.06859, 0.899, 0.07556, 0.8981, 0.0824, 0.8913, 0.08166, 0.8845, 0.08122, 0.12, 0.1198, 0.12, 0.1291, 0.06105, 0.1692, 0.06395, 0.1633, 0.1199, 0.1123, 0.12, 0.1198, 0.06395, 0.1633, 0.12, 0.1087, 0.1199, 0.1123, 0.07171, 0.1541, 0.06134, 0.1567, 0.1203, 0.1011, 0.12, 0.1047, 0.06395, 0.1633, 0.1202, 0.1395, 0.1204, 0.1502, 0.05205, 0.2068, 0.05539, 0.1955, 0.529, 0.9595, 0.524, 0.924, 0.4761, 0.9132, 0.4786, 0.9528, 0.5925, 0.1113, 0.5648, 0.1192, 0.6239, 0.1209, 0.9808, 0.1641, 0.4383, 0.2734, 0.0, 0.0, 0.0, 0.0, 0.6239, 0.1209, 0.0, 0.0, 0.0, 0.0, 0.0, 0.0, 0.5925, 0.1113, 0.0, 0.0, 0.4577, 0.2464, 0.4801, 0.2536, 0.5011, 0.2864, 0.4587, 0.286, 0.4582, 0.2662, 0.9469, 0.2021, 0.7456, 0.1964, 0.7241, 0.1581, 0.9261, 0.2258, 0.7456, 0.1964, 0.0, 0.0, 0.0, 0.0, 0.2631, 0.9632, 0.9808, 0.1641, 0.7241, 0.1581, 0.7456, 0.1964, 0.782, 0.2142, 0.8479, 0.2258, 0.9261, 0.2258, 0.9469, 0.2021, 0.9808, 0.1641, 0.93, 0.1596, 0.8825, 0.1408, 0.863, 0.1374, 0.8436, 0.1341, 0.8045, 0.1404, 0.7652, 0.1534, 0.7241, 0.1581, 0.9469, 0.2021, 0.0, 0.0, 0.7456, 0.1964, 0.9469, 0.2021, 0.9261, 0.2258, 0.0, 0.0, 0.9808, 0.1641, 0.7652, 0.1534, 0.0, 0.0, 0.8045, 0.1404, 0.0, 0.0, 0.428, 0.946, 0.0, 0.0, 0.4084, 0.9456, 0.0, 0.0, 0.8436, 0.1341, 0.0, 0.0, 0.863, 0.1374, 0.0, 0.0, 0.3886, 0.9452, 0.0, 0.0, 0.8825, 0.1408, 0.0, 0.0, 0.3491, 0.9494, 0.0, 0.0, 0.3084, 0.9578, 0.0, 0.0, 0.93, 0.1596, 0.8922, 0.05554, 0.899, 0.05507, 0.899, 0.05507, 0.8922, 0.05554, 0.8981, 0.0824, 0.8913, 0.08166, 0.8913, 0.08166, 0.8981, 0.0824, 0.894, 0.05147, 0.9025, 0.05073, 0.899, 0.05507, 0.8922, 0.05554])
me_plane_008.materials.append(mat_biologic_skyn)
me_plane_008.materials.append(mat_bico_e_tras)
me_plane_008.materials.append(mat_cockpit)
me_plane_008.materials.append(mat_material_003)
me_plane_008.materials.append(mat_missel_e_base)
me_plane_008.materials.append(mat_missel)
me_plane_008.materials.append(mat_material_002)
me_plane_008.materials.append(mat_skin_wing)
me_plane_008.materials.append(mat_material_004)
me_plane_008.materials.append(mat_fire)
me_plane_008.use_remesh_preserve_volume = False
me_plane_008.use_remesh_preserve_attributes = False
me_plane_008.use_mirror_vertex_groups = False
me_plane_008.update()

# ---- objects
ob_sun = bpy.data.objects.new('Sun', light_sun)
ob_plane = bpy.data.objects.new('Plane', me_plane_008)
ob_lamp = bpy.data.objects.new('Lamp', light_lamp)
ob_camera = bpy.data.objects.new('Camera', cam_camera)

# ---- transforms, parenting, visibility, modifiers, constraints
ob_sun.location = (4.045, 0.1663, 11.5)
ob_sun.lineart.crease_threshold = 0.0
ob_plane.location = (0.02287, 0.0749, 8.195)
ob_plane.lineart.crease_threshold = 0.0
_m = ob_plane.modifiers.new('Mirror', 'MIRROR')
_m.use_clip = True
ob_lamp.location = (-1.663, 13.08, 1.863)
ob_lamp.rotation_euler = (0.6503, 0.05522, 1.866)
ob_lamp.scale = (2.009, 2.009, 2.009)
ob_lamp.lock_rotations_4d = False
ob_lamp.empty_display_type = 'ARROWS'
ob_lamp.color = (0.0, 0.0, 0.0, 0.0)
ob_lamp.lineart.crease_threshold = 0.0
ob_camera.location = (-13.06, -17.19, 7.945)
ob_camera.rotation_euler = (1.109, 0.01082, -0.6585)
ob_camera.scale = (1.005, 1.005, 1.005)
ob_camera.lock_rotations_4d = False
ob_camera.empty_display_type = 'ARROWS'
ob_camera.color = (0.0, 0.0, 0.0, 0.0)
ob_camera.display_type = 'WIRE'
ob_camera.lineart.crease_threshold = 0.0

# ---- collection membership
col_collection_1.objects.link(ob_sun)
col_collection_1.objects.link(ob_plane)
col_collection_1.objects.link(ob_lamp)
col_collection_1.objects.link(ob_camera)

# ---- scene / render settings (as saved in the file)
scene.camera = ob_camera
scene.frame_start = 1; scene.frame_end = 250; scene.frame_set(2)
scene.render.engine = 'BLENDER_EEVEE_NEXT'
scene.render.resolution_percentage = 50
scene.render.dither_intensity = 0.0
scene.cycles.use_denoising = False
scene.cycles.samples = 10
scene.cycles.sampling_pattern = 'TABULATED_SOBOL'
scene.cycles.light_sampling_threshold = 0.0
scene.cycles.use_adaptive_sampling = False
scene.cycles.use_light_tree = False
scene.cycles.blur_glossy = 0.0
scene.cycles.volume_bounces = 1
scene.cycles.pixel_filter_type = 'GAUSSIAN'
scene.cycles.sample_clamp_indirect = 0.0
scene.view_settings.view_transform = 'Standard'
bpy.context.view_layer.update()
